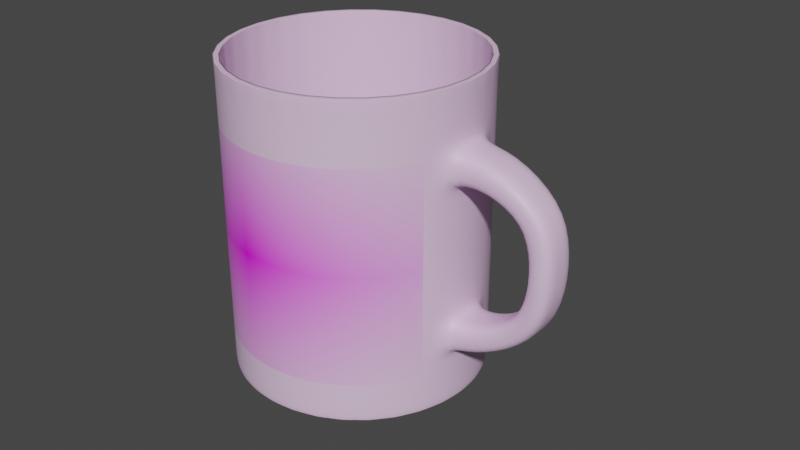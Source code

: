 # Source: KubekZeZdjeciem.blend  (saved by Blender 3.2.14; exported with 4.5.12 LTS)
import bpy
from mathutils import Matrix  # noqa: F401  (used for matrix-valued properties, if any)

bpy.ops.wm.read_factory_settings(use_empty=True)
scene = bpy.context.scene
scene.name = 'Scene'

# ---- collections
col_collection = bpy.data.collections.new('Collection'); scene.collection.children.link(col_collection)

# ---- images (referenced by path relative to the original .blend; pixels are not part of the script)
import os
ASSET_DIR = os.environ.get("B2B_ASSET_DIR", "")  # directory of the original .blend (textures are referenced by path, not embedded)
HERE = os.path.dirname(os.path.abspath(__file__))  # packed textures are extracted next to this script under _unpacked/

def load_image(name, relpath, width, height, colorspace="sRGB"):
    """Load a texture the original file referenced (path relative to the .blend, or extracted next to this script)."""
    p = next((c for c in (os.path.join(HERE, relpath), os.path.join(ASSET_DIR, relpath)) if relpath and os.path.exists(c)), "")
    if p:
        img = bpy.data.images.load(p, check_existing=True)
        img.name = name
    else:  # same state as the original file: an image datablock whose file is absent (Cycles renders it pink)
        img = bpy.data.images.new(name, width, height)
        img.source = "FILE"
        img.filepath = "//" + (relpath or name)
    img.colorspace_settings.name = colorspace
    return img
img_20190830_190417_jpg_001 = load_image('20190830_190417.jpg.001', '20190830_190417.jpg', 1024, 1024, 'sRGB')

# ---- materials (node trees are filled in below, after node groups)
mat_material_001 = bpy.data.materials.new('Material.001')
mat_material_001.use_transparent_shadow = False
mat_material_002 = bpy.data.materials.new('Material.002')
mat_material_002.use_transparent_shadow = False

# ---- material node trees
mat_material_001.use_nodes = True; mat_material_001.node_tree.nodes.clear()
_N = mat_material_001.node_tree.nodes; _L = mat_material_001.node_tree.links
n0 = _N.new('ShaderNodeOutputMaterial'); n0.name = 'Material Output'; n0.location = (894, 376)
n1 = _N.new('ShaderNodeBsdfPrincipled'); n1.name = 'Principled BSDF.001'; n1.location = (272, 188)
n1.distribution = 'GGX'
n1.subsurface_method = 'RANDOM_WALK_SKIN'
n1.inputs[3].default_value = 1.45
n1.inputs[27].default_value = (0.0, 0.0, 0.0, 1.0)
n1.inputs[28].default_value = 1.0
n2 = _N.new('ShaderNodeBsdfPrincipled'); n2.name = 'Principled BSDF'; n2.location = (-45, 348)
n2.distribution = 'GGX'
n2.subsurface_method = 'RANDOM_WALK_SKIN'
n2.inputs[3].default_value = 1.45
n2.inputs[27].default_value = (0.0, 0.0, 0.0, 1.0)
n2.inputs[28].default_value = 1.0
n3 = _N.new('ShaderNodeTexImage'); n3.name = 'Image Texture'; n3.location = (-444, 514)
n3.image = img_20190830_190417_jpg_001
n3.extension = 'CLIP'
n4 = _N.new('ShaderNodeMixShader'); n4.name = 'Mix Shader'; n4.location = (548, 326)
_L.new(n4.outputs[0], n0.inputs[0])
_L.new(n3.outputs[0], n2.inputs[0])
_L.new(n2.outputs[0], n4.inputs[2])
_L.new(n1.outputs[0], n4.inputs[1])
_L.new(n3.outputs[1], n4.inputs[0])
n0.is_active_output = True
mat_material_002.use_nodes = True; mat_material_002.node_tree.nodes.clear()
_N = mat_material_002.node_tree.nodes; _L = mat_material_002.node_tree.links
n0 = _N.new('ShaderNodeBsdfPrincipled'); n0.name = 'Principled BSDF'; n0.location = (10, 300)
n0.distribution = 'GGX'
n0.subsurface_method = 'RANDOM_WALK_SKIN'
n0.inputs[0].default_value = (0.8, 0.03656, 0.07493, 1.0)
n0.inputs[3].default_value = 1.45
n0.inputs[27].default_value = (0.0, 0.0, 0.0, 1.0)
n0.inputs[28].default_value = 1.0
n1 = _N.new('ShaderNodeOutputMaterial'); n1.name = 'Material Output'; n1.location = (300, 300)
_L.new(n0.outputs[0], n1.inputs[0])
n1.is_active_output = True

# ---- world
world_world = bpy.data.worlds.new('World'); scene.world = world_world
world_world.use_nodes = True; world_world.node_tree.nodes.clear()
_N = world_world.node_tree.nodes; _L = world_world.node_tree.links
n0 = _N.new('ShaderNodeOutputWorld'); n0.name = 'World Output'; n0.location = (300, 300)
n1 = _N.new('ShaderNodeBackground'); n1.name = 'Background'; n1.location = (10, 300)
n1.inputs[0].default_value = (0.05088, 0.05088, 0.05088, 1.0)
_L.new(n1.outputs[0], n0.inputs[0])
n0.is_active_output = True
world_world.color = (0.05088, 0.05088, 0.05088)
world_world.use_sun_shadow = False
world_world.sun_shadow_jitter_overblur = 0.0

# ---- meshes
me_circle = bpy.data.meshes.new('Circle')
me_circle.from_pydata([(0.0, 1.0, 0.0), (-0.1951, 0.9808, 0.0), (-0.3827, 0.9239, 0.0), (-0.5556, 0.8315, 0.0), (-0.7071, 0.7071, 0.0), (-0.8315, 0.5556, 0.0), (-0.9239, 0.3827, 0.0), (-0.9808, 0.1951, 0.0), (-1.0, -4.371e-08, 0.0), (-0.9808, -0.1951, 0.0), (-0.9239, -0.3827, 0.0), (-0.8315, -0.5556, 0.0), (-0.7071, -0.7071, 0.0), (-0.5556, -0.8315, 0.0), (-0.3827, -0.9239, 0.0), (-0.1951, -0.9808, 0.0), (8.742e-08, -1.0, 0.0), (0.1951, -0.9808, 0.0), (0.3827, -0.9239, 0.0), (0.5556, -0.8315, 0.0), (0.7071, -0.7071, 0.0), (0.8315, -0.5556, 0.0), (0.9239, -0.3827, 0.0), (0.9808, -0.1951, 0.0), (1.0, 1.192e-08, 0.0), (0.9808, 0.1951, 0.0), (0.9239, 0.3827, 0.0), (0.8315, 0.5556, 0.0), (0.7071, 0.7071, 0.0), (0.5556, 0.8315, 0.0), (0.3827, 0.9239, 0.0), (0.1951, 0.9808, 0.0), (0.0, 1.0, 0.1), (-0.1951, 0.9808, 0.1), (-0.3827, 0.9239, 0.1), (-0.5556, 0.8315, 0.1), (-0.7071, 0.7071, 0.1), (-0.8315, 0.5556, 0.1), (-0.9239, 0.3827, 0.1), (-0.9808, 0.1951, 0.1), (-1.0, -4.371e-08, 0.1), (-0.9808, -0.1951, 0.1), (-0.9239, -0.3827, 0.1), (-0.8315, -0.5556, 0.1), (-0.7071, -0.7071, 0.1), (-0.5556, -0.8315, 0.1), (-0.3827, -0.9239, 0.1), (-0.1951, -0.9808, 0.1), (8.742e-08, -1.0, 0.1), (0.1951, -0.9808, 0.1), (0.3827, -0.9239, 0.1), (0.5556, -0.8315, 0.1), (0.7071, -0.7071, 0.1), (0.8315, -0.5556, 0.1), (0.9239, -0.3827, 0.1), (0.9808, -0.1951, 0.1), (1.0, 1.192e-08, 0.1), (0.9808, 0.1951, 0.1), (0.9239, 0.3827, 0.1), (0.8315, 0.5556, 0.1), (0.7071, 0.7071, 0.1), (0.5556, 0.8315, 0.1), (0.3827, 0.9239, 0.1), (0.1951, 0.9808, 0.1), (-0.9808, 0.1951, 0.08189), (-1.0, -4.371e-08, 0.08189), (0.8315, -0.5556, 0.08189), (0.9239, -0.3827, 0.08189), (-0.9808, -0.1951, 0.08189), (0.9808, -0.1951, 0.08189), (-0.9239, -0.3827, 0.08189), (1.0, 1.192e-08, 0.08189), (-0.8315, -0.5556, 0.08189), (0.9808, 0.1951, 0.08189), (-0.7071, -0.7071, 0.08189), (0.9239, 0.3827, 0.08189), (-0.5556, -0.8315, 0.08189), (0.8315, 0.5556, 0.08189), (-0.3827, -0.9239, 0.08189), (0.0, 1.0, 0.08189), (-0.1951, 0.9808, 0.08189), (0.7071, 0.7071, 0.08189), (-0.1951, -0.9808, 0.08189), (-0.3827, 0.9239, 0.08189), (0.5556, 0.8315, 0.08189), (8.742e-08, -1.0, 0.08189), (-0.5556, 0.8315, 0.08189), (0.3827, 0.9239, 0.08189), (0.1951, -0.9808, 0.08189), (-0.7071, 0.7071, 0.08189), (0.1951, 0.9808, 0.08189), (0.3827, -0.9239, 0.08189), (-0.8315, 0.5556, 0.08189), (0.5556, -0.8315, 0.08189), (-0.9239, 0.3827, 0.08189), (0.7071, -0.7071, 0.08189), (-1.0, -4.371e-08, 0.07219), (0.9239, -0.3827, 0.07219), (-0.9808, -0.1951, 0.07219), (0.9808, -0.1951, 0.07219), (-0.9239, -0.3827, 0.07219), (1.0, 1.192e-08, 0.07219), (-0.8315, -0.5556, 0.07219), (0.9808, 0.1951, 0.07219), (-0.7071, -0.7071, 0.07219), (0.9239, 0.3827, 0.07219), (-0.5556, -0.8315, 0.07219), (0.8315, 0.5556, 0.07219), (-0.3827, -0.9239, 0.07219), (-0.1951, 0.9808, 0.07219), (0.7071, 0.7071, 0.07219), (-0.1951, -0.9808, 0.07219), (-0.3827, 0.9239, 0.07219), (0.5556, 0.8315, 0.07219), (8.742e-08, -1.0, 0.07219), (-0.5556, 0.8315, 0.07219), (0.3827, 0.9239, 0.07219), (0.1951, -0.9808, 0.07219), (-0.7071, 0.7071, 0.07219), (0.1951, 0.9808, 0.07219), (0.3827, -0.9239, 0.07219), (-0.8315, 0.5556, 0.07219), (0.5556, -0.8315, 0.07219), (-0.9239, 0.3827, 0.07219), (0.7071, -0.7071, 0.07219), (-0.9808, 0.1951, 0.07219), (0.8315, -0.5556, 0.07219), (0.0, 1.0, 0.07219), (-1.0, -4.371e-08, 0.02963), (0.9239, -0.3827, 0.02963), (-0.9808, -0.1951, 0.02963), (0.9808, -0.1951, 0.02963), (-0.9239, -0.3827, 0.02963), (1.0, 1.192e-08, 0.02963), (-0.8315, -0.5556, 0.02963), (0.9808, 0.1951, 0.02963), (-0.7071, -0.7071, 0.02963), (0.9239, 0.3827, 0.02963), (-0.5556, -0.8315, 0.02963), (0.8315, 0.5556, 0.02963), (-0.3827, -0.9239, 0.02963), (-0.1951, 0.9808, 0.02963), (0.7071, 0.7071, 0.02963), (-0.1951, -0.9808, 0.02963), (-0.3827, 0.9239, 0.02963), (0.5556, 0.8315, 0.02963), (8.742e-08, -1.0, 0.02963), (-0.5556, 0.8315, 0.02963), (0.3827, 0.9239, 0.02963), (0.1951, -0.9808, 0.02963), (-0.7071, 0.7071, 0.02963), (0.1951, 0.9808, 0.02963), (0.3827, -0.9239, 0.02963), (-0.8315, 0.5556, 0.02963), (0.5556, -0.8315, 0.02963), (-0.9239, 0.3827, 0.02963), (0.7071, -0.7071, 0.02963), (-0.9808, 0.1951, 0.02963), (0.8315, -0.5556, 0.02963), (0.0, 1.0, 0.02963), (-1.0, -4.371e-08, 0.01966), (0.9239, -0.3827, 0.01966), (-0.9808, -0.1951, 0.01966), (0.9808, -0.1951, 0.01966), (-0.9239, -0.3827, 0.01966), (1.0, 1.192e-08, 0.01966), (-0.8315, -0.5556, 0.01966), (0.9808, 0.1951, 0.01966), (-0.7071, -0.7071, 0.01966), (0.9239, 0.3827, 0.01966), (-0.5556, -0.8315, 0.01966), (0.8315, 0.5556, 0.01966), (-0.3827, -0.9239, 0.01966), (-0.1951, 0.9808, 0.01966), (0.7071, 0.7071, 0.01966), (-0.1951, -0.9808, 0.01966), (-0.3827, 0.9239, 0.01966), (0.5556, 0.8315, 0.01966), (8.742e-08, -1.0, 0.01966), (-0.5556, 0.8315, 0.01966), (0.3827, 0.9239, 0.01966), (0.1951, -0.9808, 0.01966), (-0.7071, 0.7071, 0.01966), (0.1951, 0.9808, 0.01966), (0.3827, -0.9239, 0.01966), (-0.8315, 0.5556, 0.01966), (0.5556, -0.8315, 0.01966), (-0.9239, 0.3827, 0.01966), (0.7071, -0.7071, 0.01966), (-0.9808, 0.1951, 0.01966), (0.8315, -0.5556, 0.01966), (0.0, 1.0, 0.01966), (1.291, 1.192e-08, 0.08189), (1.271, 0.1951, 0.08189), (1.271, -0.1951, 0.08189), (1.271, -0.1951, 0.07219), (1.291, 1.192e-08, 0.07219), (1.271, 0.1951, 0.07219), (1.691, 4.708e-08, 0.07178), (1.68, 0.1671, 0.07227), (1.68, -0.1671, 0.07227), (1.525, -0.1671, 0.06672), (1.536, 3.782e-08, 0.06623), (1.525, 0.1671, 0.06672), (1.791, 7.227e-08, 0.05867), (1.786, 0.1671, 0.05928), (1.786, -0.1671, 0.05928), (1.591, -0.1671, 0.05638), (1.597, 5.412e-08, 0.05576), (1.591, 0.1671, 0.05638), (1.758, 9.447e-08, 0.04057), (1.765, 0.1671, 0.04116), (1.765, -0.1671, 0.04116), (1.58, -0.1671, 0.04486), (1.572, 5.415e-08, 0.04427), (1.58, 0.1671, 0.04486), (1.571, 1.15e-07, 0.02845), (1.585, 0.1671, 0.02879), (1.585, -0.1671, 0.02879), (1.48, -0.1671, 0.03595), (1.466, 6.303e-08, 0.03562), (1.48, 0.1671, 0.03595), (1.178, 1.003e-07, 0.02028), (1.197, 0.1951, 0.02023), (1.197, -0.1951, 0.02023), (1.211, -0.1951, 0.02991), (1.192, 3.522e-08, 0.02996), (1.211, 0.1951, 0.02991), (-0.9808, 0.1951, 0.06803), (0.8315, -0.5556, 0.06803), (0.0, 1.0, 0.06803), (-1.0, -4.371e-08, 0.06803), (0.9239, -0.3827, 0.06803), (-0.9808, -0.1951, 0.06803), (0.9808, -0.1951, 0.06803), (-0.9239, -0.3827, 0.06803), (1.0, 1.192e-08, 0.06803), (-0.8315, -0.5556, 0.06803), (0.9808, 0.1951, 0.06803), (-0.7071, -0.7071, 0.06803), (0.9239, 0.3827, 0.06803), (-0.5556, -0.8315, 0.06803), (0.8315, 0.5556, 0.06803), (-0.3827, -0.9239, 0.06803), (-0.1951, 0.9808, 0.06803), (0.7071, 0.7071, 0.06803), (-0.1951, -0.9808, 0.06803), (-0.3827, 0.9239, 0.06803), (0.5556, 0.8315, 0.06803), (8.742e-08, -1.0, 0.06803), (-0.5556, 0.8315, 0.06803), (0.3827, 0.9239, 0.06803), (0.1951, -0.9808, 0.06803), (-0.7071, 0.7071, 0.06803), (0.1951, 0.9808, 0.06803), (0.3827, -0.9239, 0.06803), (-0.8315, 0.5556, 0.06803), (0.5556, -0.8315, 0.06803), (-0.9239, 0.3827, 0.06803), (0.7071, -0.7071, 0.06803), (-1.0, -4.371e-08, 0.00137), (0.9239, -0.3827, 0.00137), (-0.9808, -0.1951, 0.00137), (0.9808, -0.1951, 0.00137), (-0.9239, -0.3827, 0.00137), (1.0, 1.192e-08, 0.00137), (-0.8315, -0.5556, 0.00137), (0.9808, 0.1951, 0.00137), (-0.7071, -0.7071, 0.00137), (0.9239, 0.3827, 0.00137), (-0.5556, -0.8315, 0.00137), (0.8315, 0.5556, 0.00137), (-0.3827, -0.9239, 0.00137), (-0.1951, 0.9808, 0.00137), (0.7071, 0.7071, 0.00137), (-0.1951, -0.9808, 0.00137), (-0.3827, 0.9239, 0.00137), (0.5556, 0.8315, 0.00137), (8.742e-08, -1.0, 0.00137), (-0.5556, 0.8315, 0.00137), (0.3827, 0.9239, 0.00137), (0.1951, -0.9808, 0.00137), (-0.7071, 0.7071, 0.00137), (0.1951, 0.9808, 0.00137), (0.3827, -0.9239, 0.00137), (-0.8315, 0.5556, 0.00137), (0.5556, -0.8315, 0.00137), (-0.9239, 0.3827, 0.00137), (0.7071, -0.7071, 0.00137), (-0.9808, 0.1951, 0.00137), (0.8315, -0.5556, 0.00137), (0.0, 1.0, 0.00137), (-0.9808, 0.1951, 0.01564), (0.8315, -0.5556, 0.01564), (0.0, 1.0, 0.01564), (-1.0, -4.371e-08, 0.01564), (0.9239, -0.3827, 0.01564), (-0.9808, -0.1951, 0.01564), (0.9808, -0.1951, 0.01564), (-0.9239, -0.3827, 0.01564), (1.0, 1.192e-08, 0.01564), (-0.8315, -0.5556, 0.01564), (0.9808, 0.1951, 0.01564), (-0.7071, -0.7071, 0.01564), (0.9239, 0.3827, 0.01564), (-0.5556, -0.8315, 0.01564), (0.8315, 0.5556, 0.01564), (-0.3827, -0.9239, 0.01564), (-0.1951, 0.9808, 0.01564), (0.7071, 0.7071, 0.01564), (-0.1951, -0.9808, 0.01564), (-0.3827, 0.9239, 0.01564), (0.5556, 0.8315, 0.01564), (8.742e-08, -1.0, 0.01564), (-0.5556, 0.8315, 0.01564), (0.3827, 0.9239, 0.01564), (0.1951, -0.9808, 0.01564), (-0.7071, 0.7071, 0.01564), (0.1951, 0.9808, 0.01564), (0.3827, -0.9239, 0.01564), (-0.8315, 0.5556, 0.01564), (0.5556, -0.8315, 0.01564), (-0.9239, 0.3827, 0.01564), (0.7071, -0.7071, 0.01564), (-1.0, -4.371e-08, 0.03304), (0.9239, -0.3827, 0.03304), (-0.9808, -0.1951, 0.03304), (0.9808, -0.1951, 0.03304), (-0.9239, -0.3827, 0.03304), (1.0, 1.192e-08, 0.03304), (-0.8315, -0.5556, 0.03304), (0.9808, 0.1951, 0.03304), (-0.7071, -0.7071, 0.03304), (0.9239, 0.3827, 0.03304), (-0.5556, -0.8315, 0.03304), (0.8315, 0.5556, 0.03304), (-0.3827, -0.9239, 0.03304), (-0.1951, 0.9808, 0.03304), (0.7071, 0.7071, 0.03304), (-0.1951, -0.9808, 0.03304), (-0.3827, 0.9239, 0.03304), (0.5556, 0.8315, 0.03304), (8.742e-08, -1.0, 0.03304), (-0.5556, 0.8315, 0.03304), (0.3827, 0.9239, 0.03304), (0.1951, -0.9808, 0.03304), (-0.7071, 0.7071, 0.03304), (0.1951, 0.9808, 0.03304), (0.3827, -0.9239, 0.03304), (-0.8315, 0.5556, 0.03304), (0.5556, -0.8315, 0.03304), (-0.9239, 0.3827, 0.03304), (0.7071, -0.7071, 0.03304), (-0.9808, 0.1951, 0.03304), (0.8315, -0.5556, 0.03304), (0.0, 1.0, 0.03304), (-0.9808, 0.1951, 0.08651), (0.8315, -0.5556, 0.08651), (0.0, 1.0, 0.08651), (-1.0, -4.371e-08, 0.08651), (0.9239, -0.3827, 0.08651), (-0.9808, -0.1951, 0.08651), (0.9808, -0.1951, 0.08651), (-0.9239, -0.3827, 0.08651), (1.0, 1.192e-08, 0.08651), (-0.8315, -0.5556, 0.08651), (0.9808, 0.1951, 0.08651), (-0.7071, -0.7071, 0.08651), (0.9239, 0.3827, 0.08651), (-0.5556, -0.8315, 0.08651), (0.8315, 0.5556, 0.08651), (-0.3827, -0.9239, 0.08651), (-0.1951, 0.9808, 0.08651), (0.7071, 0.7071, 0.08651), (-0.1951, -0.9808, 0.08651), (-0.3827, 0.9239, 0.08651), (0.5556, 0.8315, 0.08651), (8.742e-08, -1.0, 0.08651), (-0.5556, 0.8315, 0.08651), (0.3827, 0.9239, 0.08651), (0.1951, -0.9808, 0.08651), (-0.7071, 0.7071, 0.08651), (0.1951, 0.9808, 0.08651), (0.3827, -0.9239, 0.08651), (-0.8315, 0.5556, 0.08651), (0.5556, -0.8315, 0.08651), (-0.9239, 0.3827, 0.08651), (0.7071, -0.7071, 0.08651), (5.222e-10, 0.9537, 0.1), (-0.1861, 0.9354, 0.1), (-0.365, 0.8811, 0.1), (-0.5298, 0.793, 0.1), (-0.6744, 0.6744, 0.1), (-0.793, 0.5298, 0.1), (-0.8811, 0.365, 0.1), (-0.9354, 0.1861, 0.1), (-0.9537, -4.371e-08, 0.1), (-0.9354, -0.1861, 0.1), (-0.8811, -0.365, 0.1), (-0.793, -0.5298, 0.1), (-0.6744, -0.6744, 0.1), (-0.5298, -0.793, 0.1), (-0.365, -0.8811, 0.1), (-0.1861, -0.9354, 0.1), (8.39e-08, -0.9537, 0.1), (0.1861, -0.9354, 0.1), (0.365, -0.8811, 0.1), (0.5298, -0.793, 0.1), (0.6744, -0.6744, 0.1), (0.793, -0.5298, 0.1), (0.8811, -0.365, 0.1), (0.9354, -0.1861, 0.1), (0.9537, 9.351e-09, 0.1), (0.9354, 0.1861, 0.1), (0.8811, 0.365, 0.1), (0.793, 0.5298, 0.1), (0.6744, 0.6744, 0.1), (0.5298, 0.793, 0.1), (0.365, 0.8811, 0.1), (0.1861, 0.9354, 0.1), (5.222e-10, 0.9537, 0.09805), (-0.1861, 0.9354, 0.09805), (-0.365, 0.8811, 0.09805), (-0.5298, 0.793, 0.09805), (-0.6744, 0.6744, 0.09805), (-0.793, 0.5298, 0.09805), (-0.8811, 0.365, 0.09805), (-0.9354, 0.1861, 0.09805), (-0.9537, -4.371e-08, 0.09805), (-0.9354, -0.1861, 0.09805), (-0.8811, -0.365, 0.09805), (-0.793, -0.5298, 0.09805), (-0.6744, -0.6744, 0.09805), (-0.5298, -0.793, 0.09805), (-0.365, -0.8811, 0.09805), (-0.1861, -0.9354, 0.09805), (8.39e-08, -0.9537, 0.09805), (0.1861, -0.9354, 0.09805), (0.365, -0.8811, 0.09805), (0.5298, -0.793, 0.09805), (0.6744, -0.6744, 0.09805), (0.793, -0.5298, 0.09805), (0.8811, -0.365, 0.09805), (0.9354, -0.1861, 0.09805), (0.9537, 9.351e-09, 0.09805), (0.9354, 0.1861, 0.09805), (0.8811, 0.365, 0.09805), (0.793, 0.5298, 0.09805), (0.6744, 0.6744, 0.09805), (0.5298, 0.793, 0.09805), (0.365, 0.8811, 0.09805), (0.1861, 0.9354, 0.09805), (5.222e-10, 0.9537, 0.003935), (-0.1861, 0.9354, 0.003935), (-0.365, 0.8811, 0.003935), (-0.5298, 0.793, 0.003935), (-0.6744, 0.6744, 0.003935), (-0.793, 0.5298, 0.003935), (-0.8811, 0.365, 0.003935), (-0.9354, 0.1861, 0.003935), (-0.9537, -4.371e-08, 0.003935), (-0.9354, -0.1861, 0.003935), (-0.8811, -0.365, 0.003935), (-0.793, -0.5298, 0.003935), (-0.6744, -0.6744, 0.003935), (-0.5298, -0.793, 0.003935), (-0.365, -0.8811, 0.003935), (-0.1861, -0.9354, 0.003935), (8.39e-08, -0.9537, 0.003935), (0.1861, -0.9354, 0.003935), (0.365, -0.8811, 0.003935), (0.5298, -0.793, 0.003935), (0.6744, -0.6744, 0.003935), (0.793, -0.5298, 0.003935), (0.8811, -0.365, 0.003935), (0.9354, -0.1861, 0.003935), (0.9537, 9.351e-09, 0.003935), (0.9354, 0.1861, 0.003935), (0.8811, 0.365, 0.003935), (0.793, 0.5298, 0.003935), (0.6744, 0.6744, 0.003935), (0.5298, 0.793, 0.003935), (0.365, 0.8811, 0.003935), (0.1861, 0.9354, 0.003935), (-1.139e-10, 0.929, 0.003935), (-0.1812, 0.9111, 0.003935), (-0.3555, 0.8583, 0.003935), (-0.5161, 0.7724, 0.003935), (-0.6569, 0.6569, 0.003935), (-0.7724, 0.5161, 0.003935), (-0.8583, 0.3555, 0.003935), (-0.9111, 0.1812, 0.003935), (-0.929, -4.212e-08, 0.003935), (-0.9111, -0.1812, 0.003935), (-0.8583, -0.3555, 0.003935), (-0.7724, -0.5161, 0.003935), (-0.6569, -0.6569, 0.003935), (-0.5161, -0.7724, 0.003935), (-0.3555, -0.8583, 0.003935), (-0.1812, -0.9111, 0.003935), (8.11e-08, -0.929, 0.003935), (0.1812, -0.9111, 0.003935), (0.3555, -0.8583, 0.003935), (0.5161, -0.7724, 0.003935), (0.6569, -0.6569, 0.003935), (0.7724, -0.5161, 0.003935), (0.8583, -0.3555, 0.003935), (0.9111, -0.1812, 0.003935), (0.929, 9.561e-09, 0.003935), (0.9111, 0.1812, 0.003935), (0.8583, 0.3555, 0.003935), (0.7724, 0.5161, 0.003935), (0.6569, 0.6569, 0.003935), (0.5161, 0.7724, 0.003935), (0.3555, 0.8583, 0.003935), (0.1812, 0.9111, 0.003935), (-1.684e-08, 0.1025, 0.003935), (-0.02001, 0.1006, 0.003935), (-0.03924, 0.09474, 0.003935), (-0.05697, 0.08526, 0.003935), (-0.07251, 0.07251, 0.003935), (-0.08526, 0.05697, 0.003935), (-0.09474, 0.03924, 0.003935), (-0.1006, 0.02001, 0.003935), (-0.1025, -1.76e-08, 0.003935), (-0.1006, -0.02001, 0.003935), (-0.09474, -0.03924, 0.003935), (-0.08526, -0.05697, 0.003935), (-0.07251, -0.07251, 0.003935), (-0.05697, -0.08526, 0.003935), (-0.03924, -0.09474, 0.003935), (-0.02001, -0.1006, 0.003935), (-7.877e-09, -0.1025, 0.003935), (0.02001, -0.1006, 0.003935), (0.03924, -0.09474, 0.003935), (0.05697, -0.08526, 0.003935), (0.07251, -0.07251, 0.003935), (0.08526, -0.05697, 0.003935), (0.09474, -0.03924, 0.003935), (0.1006, -0.02001, 0.003935), (0.1025, -1.189e-08, 0.003935), (0.1006, 0.02001, 0.003935), (0.09474, 0.03924, 0.003935), (0.08526, 0.05697, 0.003935), (0.07251, 0.07251, 0.003935), (0.05697, 0.08526, 0.003935), (0.03924, 0.09474, 0.003935), (0.02001, 0.1006, 0.003935)], [], [(359, 356, 39, 40), (360, 357, 53, 54), (361, 359, 40, 41), (362, 360, 54, 55), (363, 361, 41, 42), (364, 362, 55, 56), (365, 363, 42, 43), (366, 364, 56, 57), (367, 365, 43, 44), (368, 366, 57, 58), (369, 367, 44, 45), (370, 368, 58, 59), (371, 369, 45, 46), (372, 358, 32, 33), (373, 370, 59, 60), (374, 371, 46, 47), (375, 372, 33, 34), (376, 373, 60, 61), (377, 374, 47, 48), (378, 375, 34, 35), (379, 376, 61, 62), (380, 377, 48, 49), (381, 378, 35, 36), (382, 379, 62, 63), (383, 380, 49, 50), (384, 381, 36, 37), (358, 382, 63, 32), (385, 383, 50, 51), (386, 384, 37, 38), (387, 385, 51, 52), (356, 386, 38, 39), (357, 387, 52, 53), (1, 2, 3, 4, 5, 6, 7, 8, 9, 10, 11, 12, 13, 14, 15, 16, 17, 18, 19, 20, 21, 22, 23, 24, 25, 26, 27, 28, 29, 30, 31, 0), (126, 124, 95, 66), (125, 123, 94, 64), (124, 122, 93, 95), (123, 121, 92, 94), (122, 120, 91, 93), (127, 119, 90, 79), (121, 118, 89, 92), (120, 117, 88, 91), (119, 116, 87, 90), (118, 115, 86, 89), (117, 114, 85, 88), (116, 113, 84, 87), (115, 112, 83, 86), (114, 111, 82, 85), (113, 110, 81, 84), (112, 109, 80, 83), (111, 108, 78, 82), (110, 107, 77, 81), (109, 127, 79, 80), (108, 106, 76, 78), (107, 105, 75, 77), (106, 104, 74, 76), (105, 103, 73, 75), (104, 102, 72, 74), (101, 99, 195, 196), (102, 100, 70, 72), (103, 101, 196, 197), (100, 98, 68, 70), (99, 97, 67, 69), (98, 96, 65, 68), (97, 126, 66, 67), (96, 125, 64, 65), (231, 228, 125, 96), (232, 229, 126, 97), (233, 231, 96, 98), (234, 232, 97, 99), (235, 233, 98, 100), (236, 234, 99, 101), (237, 235, 100, 102), (238, 236, 101, 103), (239, 237, 102, 104), (240, 238, 103, 105), (241, 239, 104, 106), (242, 240, 105, 107), (243, 241, 106, 108), (244, 230, 127, 109), (245, 242, 107, 110), (246, 243, 108, 111), (247, 244, 109, 112), (248, 245, 110, 113), (249, 246, 111, 114), (250, 247, 112, 115), (251, 248, 113, 116), (252, 249, 114, 117), (253, 250, 115, 118), (254, 251, 116, 119), (255, 252, 117, 120), (256, 253, 118, 121), (230, 254, 119, 127), (257, 255, 120, 122), (258, 256, 121, 123), (259, 257, 122, 124), (228, 258, 123, 125), (229, 259, 124, 126), (190, 188, 156, 158), (189, 187, 155, 157), (188, 186, 154, 156), (187, 185, 153, 155), (186, 184, 152, 154), (191, 183, 151, 159), (185, 182, 150, 153), (184, 181, 149, 152), (183, 180, 148, 151), (182, 179, 147, 150), (181, 178, 146, 149), (180, 177, 145, 148), (179, 176, 144, 147), (178, 175, 143, 146), (177, 174, 142, 145), (176, 173, 141, 144), (175, 172, 140, 143), (174, 171, 139, 142), (173, 191, 159, 141), (172, 170, 138, 140), (171, 169, 137, 139), (170, 168, 136, 138), (169, 167, 135, 137), (168, 166, 134, 136), (222, 223, 167, 165), (166, 164, 132, 134), (224, 222, 165, 163), (164, 162, 130, 132), (163, 161, 129, 131), (162, 160, 128, 130), (161, 190, 158, 129), (160, 189, 157, 128), (295, 292, 189, 160), (296, 293, 190, 161), (297, 295, 160, 162), (298, 296, 161, 163), (299, 297, 162, 164), (300, 298, 163, 165), (301, 299, 164, 166), (302, 300, 165, 167), (303, 301, 166, 168), (304, 302, 167, 169), (305, 303, 168, 170), (306, 304, 169, 171), (307, 305, 170, 172), (308, 294, 191, 173), (309, 306, 171, 174), (310, 307, 172, 175), (311, 308, 173, 176), (312, 309, 174, 177), (313, 310, 175, 178), (314, 311, 176, 179), (315, 312, 177, 180), (316, 313, 178, 181), (317, 314, 179, 182), (318, 315, 180, 183), (319, 316, 181, 184), (320, 317, 182, 185), (294, 318, 183, 191), (321, 319, 184, 186), (322, 320, 185, 187), (323, 321, 186, 188), (292, 322, 187, 189), (293, 323, 188, 190), (194, 192, 198, 200), (196, 195, 201, 202), (73, 103, 197, 193), (69, 71, 192, 194), (71, 73, 193, 192), (99, 69, 194, 195), (201, 200, 206, 207), (199, 203, 209, 205), (197, 196, 202, 203), (193, 197, 203, 199), (195, 194, 200, 201), (192, 193, 199, 198), (209, 208, 214, 215), (206, 204, 210, 212), (198, 199, 205, 204), (202, 201, 207, 208), (200, 198, 204, 206), (203, 202, 208, 209), (210, 211, 217, 216), (213, 212, 218, 219), (205, 209, 215, 211), (207, 206, 212, 213), (204, 205, 211, 210), (208, 207, 213, 214), (221, 220, 226, 227), (218, 216, 222, 224), (214, 213, 219, 220), (212, 210, 216, 218), (215, 214, 220, 221), (211, 215, 221, 217), (225, 224, 163, 131), (226, 225, 131, 133), (217, 221, 227, 223), (219, 218, 224, 225), (216, 217, 223, 222), (220, 219, 225, 226), (227, 226, 133, 135), (223, 227, 135, 167), (354, 352, 259, 229), (353, 351, 258, 228), (352, 350, 257, 259), (351, 349, 256, 258), (350, 348, 255, 257), (355, 347, 254, 230), (349, 346, 253, 256), (348, 345, 252, 255), (347, 344, 251, 254), (346, 343, 250, 253), (345, 342, 249, 252), (344, 341, 248, 251), (343, 340, 247, 250), (342, 339, 246, 249), (341, 338, 245, 248), (340, 337, 244, 247), (339, 336, 243, 246), (338, 335, 242, 245), (337, 355, 230, 244), (336, 334, 241, 243), (335, 333, 240, 242), (334, 332, 239, 241), (333, 331, 238, 240), (332, 330, 237, 239), (331, 329, 236, 238), (330, 328, 235, 237), (329, 327, 234, 236), (328, 326, 233, 235), (327, 325, 232, 234), (326, 324, 231, 233), (325, 354, 229, 232), (324, 353, 228, 231), (21, 20, 288, 290), (7, 6, 287, 289), (20, 19, 286, 288), (6, 5, 285, 287), (19, 18, 284, 286), (0, 31, 283, 291), (5, 4, 282, 285), (18, 17, 281, 284), (31, 30, 280, 283), (4, 3, 279, 282), (17, 16, 278, 281), (30, 29, 277, 280), (3, 2, 276, 279), (16, 15, 275, 278), (29, 28, 274, 277), (2, 1, 273, 276), (15, 14, 272, 275), (28, 27, 271, 274), (1, 0, 291, 273), (14, 13, 270, 272), (27, 26, 269, 271), (13, 12, 268, 270), (26, 25, 267, 269), (12, 11, 266, 268), (25, 24, 265, 267), (11, 10, 264, 266), (24, 23, 263, 265), (10, 9, 262, 264), (23, 22, 261, 263), (9, 8, 260, 262), (22, 21, 290, 261), (8, 7, 289, 260), (290, 288, 323, 293), (289, 287, 322, 292), (288, 286, 321, 323), (287, 285, 320, 322), (286, 284, 319, 321), (291, 283, 318, 294), (285, 282, 317, 320), (284, 281, 316, 319), (283, 280, 315, 318), (282, 279, 314, 317), (281, 278, 313, 316), (280, 277, 312, 315), (279, 276, 311, 314), (278, 275, 310, 313), (277, 274, 309, 312), (276, 273, 308, 311), (275, 272, 307, 310), (274, 271, 306, 309), (273, 291, 294, 308), (272, 270, 305, 307), (271, 269, 304, 306), (270, 268, 303, 305), (269, 267, 302, 304), (268, 266, 301, 303), (267, 265, 300, 302), (266, 264, 299, 301), (265, 263, 298, 300), (264, 262, 297, 299), (263, 261, 296, 298), (262, 260, 295, 297), (261, 290, 293, 296), (260, 289, 292, 295), (128, 157, 353, 324), (129, 158, 354, 325), (130, 128, 324, 326), (131, 129, 325, 327), (132, 130, 326, 328), (133, 131, 327, 329), (134, 132, 328, 330), (135, 133, 329, 331), (136, 134, 330, 332), (137, 135, 331, 333), (138, 136, 332, 334), (139, 137, 333, 335), (140, 138, 334, 336), (141, 159, 355, 337), (142, 139, 335, 338), (143, 140, 336, 339), (144, 141, 337, 340), (145, 142, 338, 341), (146, 143, 339, 342), (147, 144, 340, 343), (148, 145, 341, 344), (149, 146, 342, 345), (150, 147, 343, 346), (151, 148, 344, 347), (152, 149, 345, 348), (153, 150, 346, 349), (159, 151, 347, 355), (154, 152, 348, 350), (155, 153, 349, 351), (156, 154, 350, 352), (157, 155, 351, 353), (158, 156, 352, 354), (66, 95, 387, 357), (64, 94, 386, 356), (95, 93, 385, 387), (94, 92, 384, 386), (93, 91, 383, 385), (79, 90, 382, 358), (92, 89, 381, 384), (91, 88, 380, 383), (90, 87, 379, 382), (89, 86, 378, 381), (88, 85, 377, 380), (87, 84, 376, 379), (86, 83, 375, 378), (85, 82, 374, 377), (84, 81, 373, 376), (83, 80, 372, 375), (82, 78, 371, 374), (81, 77, 370, 373), (80, 79, 358, 372), (78, 76, 369, 371), (77, 75, 368, 370), (76, 74, 367, 369), (75, 73, 366, 368), (74, 72, 365, 367), (73, 71, 364, 366), (72, 70, 363, 365), (71, 69, 362, 364), (70, 68, 361, 363), (69, 67, 360, 362), (68, 65, 359, 361), (67, 66, 357, 360), (65, 64, 356, 359), (40, 39, 395, 396), (54, 53, 409, 410), (41, 40, 396, 397), (55, 54, 410, 411), (42, 41, 397, 398), (56, 55, 411, 412), (43, 42, 398, 399), (57, 56, 412, 413), (44, 43, 399, 400), (58, 57, 413, 414), (45, 44, 400, 401), (59, 58, 414, 415), (46, 45, 401, 402), (33, 32, 388, 389), (60, 59, 415, 416), (47, 46, 402, 403), (34, 33, 389, 390), (61, 60, 416, 417), (48, 47, 403, 404), (35, 34, 390, 391), (62, 61, 417, 418), (49, 48, 404, 405), (36, 35, 391, 392), (63, 62, 418, 419), (50, 49, 405, 406), (37, 36, 392, 393), (32, 63, 419, 388), (51, 50, 406, 407), (38, 37, 393, 394), (52, 51, 407, 408), (39, 38, 394, 395), (53, 52, 408, 409), (417, 416, 448, 449), (404, 403, 435, 436), (391, 390, 422, 423), (418, 417, 449, 450), (405, 404, 436, 437), (392, 391, 423, 424), (419, 418, 450, 451), (406, 405, 437, 438), (393, 392, 424, 425), (388, 419, 451, 420), (407, 406, 438, 439), (394, 393, 425, 426), (408, 407, 439, 440), (395, 394, 426, 427), (409, 408, 440, 441), (396, 395, 427, 428), (410, 409, 441, 442), (397, 396, 428, 429), (411, 410, 442, 443), (398, 397, 429, 430), (412, 411, 443, 444), (399, 398, 430, 431), (413, 412, 444, 445), (400, 399, 431, 432), (414, 413, 445, 446), (401, 400, 432, 433), (415, 414, 446, 447), (402, 401, 433, 434), (389, 388, 420, 421), (416, 415, 447, 448), (403, 402, 434, 435), (390, 389, 421, 422), (420, 451, 483, 452), (439, 438, 470, 471), (426, 425, 457, 458), (440, 439, 471, 472), (427, 426, 458, 459), (441, 440, 472, 473), (428, 427, 459, 460), (442, 441, 473, 474), (429, 428, 460, 461), (443, 442, 474, 475), (430, 429, 461, 462), (444, 443, 475, 476), (431, 430, 462, 463), (445, 444, 476, 477), (432, 431, 463, 464), (446, 445, 477, 478), (433, 432, 464, 465), (447, 446, 478, 479), (434, 433, 465, 466), (421, 420, 452, 453), (448, 447, 479, 480), (435, 434, 466, 467), (422, 421, 453, 454), (449, 448, 480, 481), (436, 435, 467, 468), (423, 422, 454, 455), (450, 449, 481, 482), (437, 436, 468, 469), (424, 423, 455, 456), (451, 450, 482, 483), (438, 437, 469, 470), (425, 424, 456, 457), (474, 473, 505, 506), (461, 460, 492, 493), (475, 474, 506, 507), (462, 461, 493, 494), (476, 475, 507, 508), (463, 462, 494, 495), (477, 476, 508, 509), (464, 463, 495, 496), (478, 477, 509, 510), (465, 464, 496, 497), (479, 478, 510, 511), (466, 465, 497, 498), (453, 452, 484, 485), (480, 479, 511, 512), (467, 466, 498, 499), (454, 453, 485, 486), (481, 480, 512, 513), (468, 467, 499, 500), (455, 454, 486, 487), (482, 481, 513, 514), (469, 468, 500, 501), (456, 455, 487, 488), (483, 482, 514, 515), (470, 469, 501, 502), (457, 456, 488, 489), (452, 483, 515, 484), (471, 470, 502, 503), (458, 457, 489, 490), (472, 471, 503, 504), (459, 458, 490, 491), (473, 472, 504, 505), (460, 459, 491, 492), (509, 508, 540, 541), (496, 495, 527, 528), (510, 509, 541, 542), (497, 496, 528, 529), (511, 510, 542, 543), (498, 497, 529, 530), (485, 484, 516, 517), (512, 511, 543, 544), (499, 498, 530, 531), (486, 485, 517, 518), (513, 512, 544, 545), (500, 499, 531, 532), (487, 486, 518, 519), (514, 513, 545, 546), (501, 500, 532, 533), (488, 487, 519, 520), (515, 514, 546, 547), (502, 501, 533, 534), (489, 488, 520, 521), (484, 515, 547, 516), (503, 502, 534, 535), (490, 489, 521, 522), (504, 503, 535, 536), (491, 490, 522, 523), (505, 504, 536, 537), (492, 491, 523, 524), (506, 505, 537, 538), (493, 492, 524, 525), (507, 506, 538, 539), (494, 493, 525, 526), (508, 507, 539, 540), (495, 494, 526, 527), (547, 546, 516), (536, 526, 524), (546, 545, 517), (517, 541, 521), (518, 517, 519), (546, 517, 516), (541, 536, 521), (519, 517, 521), (520, 519, 521), (517, 543, 541), (542, 541, 543), (532, 531, 530), (524, 522, 521), (524, 523, 522), (541, 540, 539), (539, 536, 541), (536, 524, 521), (538, 537, 539), (526, 525, 524), (535, 534, 532), (537, 536, 539), (527, 526, 528), (526, 532, 530), (532, 526, 535), (528, 526, 530), (530, 529, 528), (533, 532, 534), (544, 543, 545), (526, 536, 535), (543, 517, 545), (517, 518, 519, 520, 521, 522, 523, 524, 525, 526, 527, 528, 529, 530, 531, 532, 533, 534, 535, 536, 537, 538, 539, 540, 541, 542, 543, 544, 545, 546, 547, 516)])
me_circle.polygons.foreach_set('use_smooth', [1, 1, 1, 1, 1, 1, 1, 1, 1, 1, 1, 1, 1, 1, 1, 1, 1, 1, 1, 1, 1, 1, 1, 1, 1, 1, 1, 1, 1, 1, 1, 1, 1, 1, 1, 1, 1, 1, 1, 1, 1, 1, 1, 1, 1, 1, 1, 1, 1, 1, 1, 1, 1, 1, 1, 1, 1, 1, 1, 1, 1, 1, 1, 1, 1, 1, 1, 1, 1, 1, 1, 1, 1, 1, 1, 1, 1, 1, 1, 1, 1, 1, 1, 1, 1, 1, 1, 1, 1, 1, 1, 1, 1, 1, 1, 1, 1, 1, 1, 1, 1, 1, 1, 1, 1, 1, 1, 1, 1, 1, 1, 1, 1, 1, 1, 1, 1, 1, 1, 1, 1, 1, 1, 1, 1, 1, 1, 1, 1, 1, 1, 1, 1, 1, 1, 1, 1, 1, 1, 1, 1, 1, 1, 1, 1, 1, 1, 1, 1, 1, 1, 1, 1, 1, 1, 1, 1, 1, 1, 1, 1, 1, 1, 1, 1, 1, 1, 1, 1, 1, 1, 1, 1, 1, 1, 1, 1, 1, 1, 1, 1, 1, 1, 1, 1, 1, 1, 1, 1, 1, 1, 1, 1, 1, 1, 1, 1, 1, 1, 1, 1, 1, 1, 1, 1, 1, 1, 1, 1, 1, 1, 1, 1, 1, 1, 1, 1, 1, 1, 1, 1, 1, 1, 1, 1, 1, 1, 1, 1, 1, 1, 1, 1, 1, 1, 1, 1, 1, 1, 1, 1, 1, 1, 1, 1, 1, 1, 1, 1, 1, 1, 1, 1, 1, 1, 1, 1, 1, 1, 1, 1, 1, 1, 1, 1, 1, 1, 1, 1, 1, 1, 1, 1, 1, 1, 1, 1, 1, 1, 1, 1, 1, 1, 1, 1, 1, 1, 1, 1, 1, 1, 1, 1, 1, 1, 1, 1, 1, 1, 1, 1, 1, 1, 1, 1, 1, 1, 1, 1, 1, 1, 1, 1, 1, 1, 1, 1, 1, 1, 1, 1, 1, 1, 1, 1, 1, 1, 1, 1, 1, 1, 1, 1, 1, 1, 1, 1, 1, 1, 1, 1, 1, 1, 1, 1, 1, 1, 1, 1, 1, 1, 1, 1, 1, 1, 1, 1, 1, 1, 1, 1, 1, 1, 1, 1, 1, 1, 1, 1, 1, 1, 1, 1, 1, 1, 1, 1, 1, 1, 1, 1, 1, 1, 1, 1, 1, 1, 1, 1, 1, 1, 1, 1, 1, 1, 1, 1, 1, 1, 1, 1, 1, 1, 1, 1, 1, 1, 1, 1, 1, 1, 1, 1, 1, 1, 1, 1, 1, 1, 1, 1, 1, 1, 1, 1, 1, 1, 1, 1, 1, 1, 1, 1, 1, 1, 1, 1, 1, 1, 1, 1, 1, 1, 1, 1, 1, 1, 1, 1, 1, 1, 1, 1, 1, 1, 1, 1, 1, 1, 1, 1, 1, 1, 1, 1, 1, 1, 1, 1, 1, 1, 1, 1, 1, 1, 1, 1, 1, 1, 1, 1, 1, 1, 1, 1, 1, 1, 1, 1, 1, 1, 1, 1, 1, 1, 1, 1, 1, 1, 1, 1, 1, 1, 1, 1, 1, 1, 1, 1, 1, 1, 1, 1, 1, 1, 1, 1, 1, 1, 0, 0, 0, 0, 0, 0, 0, 0, 0, 0, 0, 0, 0, 0, 0, 0, 0, 0, 0, 0, 0, 0, 0, 0, 0, 0, 0, 0, 0, 0, 0])
_k = {(32, 33): 1.0, (33, 34): 1.0, (34, 35): 1.0, (35, 36): 1.0, (36, 37): 1.0, (37, 38): 1.0, (38, 39): 1.0, (39, 40): 1.0, (40, 41): 1.0, (41, 42): 1.0, (42, 43): 1.0, (43, 44): 1.0, (44, 45): 1.0, (45, 46): 1.0, (46, 47): 1.0, (47, 48): 1.0, (48, 49): 1.0, (49, 50): 1.0, (50, 51): 1.0, (51, 52): 1.0, (52, 53): 1.0, (53, 54): 1.0, (54, 55): 1.0, (55, 56): 1.0, (56, 57): 1.0, (57, 58): 1.0, (58, 59): 1.0, (59, 60): 1.0, (60, 61): 1.0, (61, 62): 1.0, (62, 63): 1.0, (32, 63): 1.0, (388, 389): 1.0, (389, 390): 1.0, (390, 391): 1.0, (391, 392): 1.0, (392, 393): 1.0, (393, 394): 1.0, (394, 395): 1.0, (395, 396): 1.0, (396, 397): 1.0, (397, 398): 1.0, (398, 399): 1.0, (399, 400): 1.0, (400, 401): 1.0, (401, 402): 1.0, (402, 403): 1.0, (403, 404): 1.0, (404, 405): 1.0, (405, 406): 1.0, (406, 407): 1.0, (407, 408): 1.0, (408, 409): 1.0, (409, 410): 1.0, (410, 411): 1.0, (411, 412): 1.0, (412, 413): 1.0, (413, 414): 1.0, (414, 415): 1.0, (415, 416): 1.0, (416, 417): 1.0, (417, 418): 1.0, (418, 419): 1.0, (388, 419): 1.0, (40, 396): 1.0, (39, 395): 1.0, (54, 410): 1.0, (53, 409): 1.0, (41, 397): 1.0, (55, 411): 1.0, (42, 398): 1.0, (56, 412): 1.0, (43, 399): 1.0, (57, 413): 1.0, (44, 400): 1.0, (58, 414): 1.0, (45, 401): 1.0, (59, 415): 1.0, (46, 402): 1.0, (33, 389): 1.0, (32, 388): 1.0, (60, 416): 1.0, (47, 403): 1.0, (34, 390): 1.0, (61, 417): 1.0, (48, 404): 1.0, (35, 391): 1.0, (62, 418): 1.0, (49, 405): 1.0, (36, 392): 1.0, (63, 419): 1.0, (50, 406): 1.0, (37, 393): 1.0, (51, 407): 1.0, (38, 394): 1.0, (52, 408): 1.0, (420, 421): 1.0, (421, 422): 1.0, (422, 423): 1.0, (423, 424): 1.0, (424, 425): 1.0, (425, 426): 1.0, (426, 427): 1.0, (427, 428): 1.0, (428, 429): 1.0, (429, 430): 1.0, (430, 431): 1.0, (431, 432): 1.0, (432, 433): 1.0, (433, 434): 1.0, (434, 435): 1.0, (435, 436): 1.0, (436, 437): 1.0, (437, 438): 1.0, (438, 439): 1.0, (439, 440): 1.0, (440, 441): 1.0, (441, 442): 1.0, (442, 443): 1.0, (443, 444): 1.0, (444, 445): 1.0, (445, 446): 1.0, (446, 447): 1.0, (447, 448): 1.0, (448, 449): 1.0, (449, 450): 1.0, (450, 451): 1.0, (420, 451): 1.0, (417, 449): 1.0, (416, 448): 1.0, (404, 436): 1.0, (403, 435): 1.0, (391, 423): 1.0, (390, 422): 1.0, (418, 450): 1.0, (405, 437): 1.0, (392, 424): 1.0, (419, 451): 1.0, (406, 438): 1.0, (393, 425): 1.0, (388, 420): 1.0, (407, 439): 1.0, (394, 426): 1.0, (408, 440): 1.0, (395, 427): 1.0, (409, 441): 1.0, (396, 428): 1.0, (410, 442): 1.0, (397, 429): 1.0, (411, 443): 1.0, (398, 430): 1.0, (412, 444): 1.0, (399, 431): 1.0, (413, 445): 1.0, (400, 432): 1.0, (414, 446): 1.0, (401, 433): 1.0, (415, 447): 1.0, (402, 434): 1.0, (389, 421): 1.0}
me_circle.attributes.new('crease_edge', 'FLOAT', 'EDGE').data.foreach_set('value', [_k.get((min(e.vertices), max(e.vertices)), 0.0) for e in me_circle.edges])
_uv = me_circle.uv_layers.new(name='UVMap')
_uv.uv.foreach_set('vector', [0.0, 0.0, 0.0, 0.0, 0.0, 0.0, 0.0, 0.0, 0.0, 0.0, 0.0, 0.0, 0.0, 0.0, 0.0, 0.0, 0.0, 0.0, 0.0, 0.0, 0.0, 0.0, 0.0, 0.0, 0.0, 0.0, 0.0, 0.0, 0.0, 0.0, 0.0, 0.0, 0.0, 0.0, 0.0, 0.0, 0.0, 0.0, 0.0, 0.0, 0.0, 0.0, 0.0, 0.0, 0.0, 0.0, 0.0, 0.0, 0.0, 0.0, 0.0, 0.0, 0.0, 0.0, 0.0, 0.0, 0.0, 0.0, 0.0, 0.0, 0.0, 0.0, 0.0, 0.0, 0.0, 0.0, 0.0, 0.0, 0.0, 0.0, 0.0, 0.0, 0.0, 0.0, 0.0, 0.0, 0.0, 0.0, 0.0, 0.0, 0.0, 0.0, 0.0, 0.0, 0.0, 0.0, 0.0, 0.0, 0.0, 0.0, 0.0, 0.0, 0.0, 0.0, 0.0, 0.0, 0.0, 0.0, 0.0, 0.0, 0.0, 0.0, 0.0, 0.0, 0.0, 0.0, 0.0, 0.0, 0.0, 0.0, 0.0, 0.0, 0.0, 0.0, 0.0, 0.0, 0.0, 0.0, 0.0, 0.0, 0.0, 0.0, 0.0, 0.0, 0.0, 0.0, 0.0, 0.0, 0.0, 0.0, 0.0, 0.0, 0.0, 0.0, 0.0, 0.0, 0.0, 0.0, 0.0, 0.0, 0.0, 0.0, 0.0, 0.0, 0.0, 0.0, 0.0, 0.0, 0.0, 0.0, 0.0, 0.0, 0.0, 0.0, 0.0, 0.0, 0.0, 0.0, 0.0, 0.0, 0.0, 0.0, 0.0, 0.0, 0.0, 0.0, 0.0, 0.0, 0.0, 0.0, 0.0, 0.0, 0.0, 0.0, 0.0, 0.0, 0.0, 0.0, 0.0, 0.0, 0.0, 0.0, 0.0, 0.0, 0.0, 0.0, 0.0, 0.0, 0.0, 0.0, 0.0, 0.0, 0.0, 0.0, 0.0, 0.0, 0.0, 0.0, 0.0, 0.0, 0.0, 0.0, 0.0, 0.0, 0.0, 0.0, 0.0, 0.0, 0.0, 0.0, 0.0, 0.0, 0.0, 0.0, 0.0, 0.0, 0.0, 0.0, 0.0, 0.0, 0.0, 0.0, 0.0, 0.0, 0.0, 0.0, 0.0, 0.0, 0.0, 0.0, 0.0, 0.0, 0.0, 0.0, 0.0, 0.0, 0.0, 0.0, 0.0, 0.0, 0.0, 0.0, 0.0, 0.0, 0.0, 0.0, 0.0, 0.0, 0.0, 0.0, 0.0, 0.0, 0.0, 0.0, 0.0, 0.0, 0.0, 0.0, 0.0, 0.0, 0.0, 0.0, 0.0, 0.0, 0.0, 0.0, 0.0, 0.0, 0.0, 0.0, 0.0, 0.0, 0.0, 0.0, 0.0, 0.0, 0.0, 0.0, 0.0, 0.0, 0.0, 0.0, 0.0, 0.0, 0.0, 0.0, 0.0, 0.0, 0.0, 0.0, 0.0, 0.0, 0.0, 0.0, 0.0, 0.0, 0.0, 0.0, 0.0, 0.0, 0.0, 0.0, 0.0, 0.0, 0.0, 0.0, 0.0, 0.0, 0.0, 0.0, 0.0, 0.0, 0.0, 0.0, 0.0, 0.0, 0.0, 0.0, 0.0, 0.0, 0.9228, 0.852, 0.8522, 0.8518, 0.8522, 0.9974, 0.9228, 0.9976, 0.0, 0.0, 0.0, 0.0, 0.0, 0.0, 0.0, 0.0, 0.8522, 0.8518, 0.7815, 0.8517, 0.7815, 0.9973, 0.8522, 0.9974, 0.0, 0.0, 0.0, 0.0, 0.0, 0.0, 0.0, 0.0, 0.7815, 0.8517, 0.7109, 0.8516, 0.7109, 0.9972, 0.7815, 0.9973, 0.0, 0.0, 0.0, 0.0, 0.0, 0.0, 0.0, 0.0, 0.0, 0.0, 0.0, 0.0, 0.0, 0.0, 0.0, 0.0, 0.7109, 0.8516, 0.6402, 0.8516, 0.6402, 0.9971, 0.7109, 0.9972, 0.0, 0.0, 0.0, 0.0, 0.0, 0.0, 0.0, 0.0, 0.0, 0.0, 0.0, 0.0, 0.0, 0.0, 0.0, 0.0, 0.6402, 0.8516, 0.5695, 0.8515, 0.5695, 0.9971, 0.6402, 0.9971, 0.0, 0.0, 0.0, 0.0, 0.0, 0.0, 0.0, 0.0, 0.0, 0.0, 0.0, 0.0, 0.0, 0.0, 0.0, 0.0, 0.5695, 0.8515, 0.4989, 0.8515, 0.4989, 0.9971, 0.5695, 0.9971, 0.0, 0.0, 0.0, 0.0, 0.0, 0.0, 0.0, 0.0, 0.0, 0.0, 0.0, 0.0, 0.0, 0.0, 0.0, 0.0, 0.4989, 0.8515, 0.4282, 0.8515, 0.4282, 0.9971, 0.4989, 0.9971, 0.0, 0.0, 0.0, 0.0, 0.0, 0.0, 0.0, 0.0, 0.0, 0.0, 0.0, 0.0, 0.0, 0.0, 0.0, 0.0, 0.4282, 0.8515, 0.3576, 0.8515, 0.3576, 0.9971, 0.4282, 0.9971, 0.0, 0.0, 0.0, 0.0, 0.0, 0.0, 0.0, 0.0, 0.3576, 0.8515, 0.2869, 0.8516, 0.2869, 0.9972, 0.3576, 0.9971, 0.0, 0.0, 0.0, 0.0, 0.0, 0.0, 0.0, 0.0, 0.2869, 0.8516, 0.2163, 0.8517, 0.2163, 0.9973, 0.2869, 0.9972, 0.0, 0.0, 0.0, 0.0, 0.0, 0.0, 0.0, 0.0, 0.2163, 0.8517, 0.1456, 0.8518, 0.1456, 0.9974, 0.2163, 0.9973, 0.0, 0.0, 0.0, 0.0, 0.0, 0.0, 0.0, 0.0, 0.1456, 0.8518, 0.07496, 0.852, 0.07496, 0.9976, 0.1456, 0.9974, 0.0, 0.0, 0.0, 0.0, 0.0, 0.0, 0.0, 0.0, 0.07496, 0.852, 0.004302, 0.8522, 0.004302, 0.9978, 0.07496, 0.9976, 0.9935, 0.8522, 0.9228, 0.852, 0.9228, 0.9976, 0.9935, 0.9978, 0.0, 0.0, 0.0, 0.0, 0.0, 0.0, 0.0, 0.0, 0.0, 0.0, 0.0, 0.0, 0.0, 0.0, 0.0, 0.0, 0.9935, 0.7896, 0.9228, 0.7894, 0.9228, 0.852, 0.9935, 0.8522, 0.07496, 0.7894, 0.004302, 0.7896, 0.004302, 0.8522, 0.07496, 0.852, 0.0, 0.0, 0.0, 0.0, 0.0, 0.0, 0.0, 0.0, 0.1456, 0.7892, 0.07496, 0.7894, 0.07496, 0.852, 0.1456, 0.8518, 0.0, 0.0, 0.0, 0.0, 0.0, 0.0, 0.0, 0.0, 0.2163, 0.7891, 0.1456, 0.7892, 0.1456, 0.8518, 0.2163, 0.8517, 0.0, 0.0, 0.0, 0.0, 0.0, 0.0, 0.0, 0.0, 0.2869, 0.789, 0.2163, 0.7891, 0.2163, 0.8517, 0.2869, 0.8516, 0.0, 0.0, 0.0, 0.0, 0.0, 0.0, 0.0, 0.0, 0.3576, 0.7889, 0.2869, 0.789, 0.2869, 0.8516, 0.3576, 0.8515, 0.0, 0.0, 0.0, 0.0, 0.0, 0.0, 0.0, 0.0, 0.4282, 0.7889, 0.3576, 0.7889, 0.3576, 0.8515, 0.4282, 0.8515, 0.0, 0.0, 0.0, 0.0, 0.0, 0.0, 0.0, 0.0, 0.0, 0.0, 0.0, 0.0, 0.0, 0.0, 0.0, 0.0, 0.4989, 0.7889, 0.4282, 0.7889, 0.4282, 0.8515, 0.4989, 0.8515, 0.0, 0.0, 0.0, 0.0, 0.0, 0.0, 0.0, 0.0, 0.0, 0.0, 0.0, 0.0, 0.0, 0.0, 0.0, 0.0, 0.5695, 0.7889, 0.4989, 0.7889, 0.4989, 0.8515, 0.5695, 0.8515, 0.0, 0.0, 0.0, 0.0, 0.0, 0.0, 0.0, 0.0, 0.0, 0.0, 0.0, 0.0, 0.0, 0.0, 0.0, 0.0, 0.6402, 0.789, 0.5695, 0.7889, 0.5695, 0.8515, 0.6402, 0.8516, 0.0, 0.0, 0.0, 0.0, 0.0, 0.0, 0.0, 0.0, 0.0, 0.0, 0.0, 0.0, 0.0, 0.0, 0.0, 0.0, 0.7109, 0.789, 0.6402, 0.789, 0.6402, 0.8516, 0.7109, 0.8516, 0.0, 0.0, 0.0, 0.0, 0.0, 0.0, 0.0, 0.0, 0.0, 0.0, 0.0, 0.0, 0.0, 0.0, 0.0, 0.0, 0.7815, 0.7891, 0.7109, 0.789, 0.7109, 0.8516, 0.7815, 0.8517, 0.0, 0.0, 0.0, 0.0, 0.0, 0.0, 0.0, 0.0, 0.8522, 0.7892, 0.7815, 0.7891, 0.7815, 0.8517, 0.8522, 0.8518, 0.0, 0.0, 0.0, 0.0, 0.0, 0.0, 0.0, 0.0, 0.9228, 0.7894, 0.8522, 0.7892, 0.8522, 0.8518, 0.9228, 0.852, 0.9228, 0.06322, 0.8522, 0.06307, 0.8522, 0.2127, 0.9228, 0.2129, 0.0, 0.0, 0.0, 0.0, 0.0, 0.0, 0.0, 0.0, 0.8522, 0.06307, 0.7815, 0.06294, 0.7815, 0.2126, 0.8522, 0.2127, 0.0, 0.0, 0.0, 0.0, 0.0, 0.0, 0.0, 0.0, 0.7815, 0.06294, 0.7109, 0.06284, 0.7109, 0.2125, 0.7815, 0.2126, 0.0, 0.0, 0.0, 0.0, 0.0, 0.0, 0.0, 0.0, 0.0, 0.0, 0.0, 0.0, 0.0, 0.0, 0.0, 0.0, 0.7109, 0.06284, 0.6402, 0.06277, 0.6402, 0.2124, 0.7109, 0.2125, 0.0, 0.0, 0.0, 0.0, 0.0, 0.0, 0.0, 0.0, 0.0, 0.0, 0.0, 0.0, 0.0, 0.0, 0.0, 0.0, 0.6402, 0.06277, 0.5695, 0.06272, 0.5695, 0.2124, 0.6402, 0.2124, 0.0, 0.0, 0.0, 0.0, 0.0, 0.0, 0.0, 0.0, 0.0, 0.0, 0.0, 0.0, 0.0, 0.0, 0.0, 0.0, 0.5695, 0.06272, 0.4989, 0.0627, 0.4989, 0.2123, 0.5695, 0.2124, 0.0, 0.0, 0.0, 0.0, 0.0, 0.0, 0.0, 0.0, 0.0, 0.0, 0.0, 0.0, 0.0, 0.0, 0.0, 0.0, 0.4989, 0.0627, 0.4282, 0.0627, 0.4282, 0.2123, 0.4989, 0.2123, 0.0, 0.0, 0.0, 0.0, 0.0, 0.0, 0.0, 0.0, 0.0, 0.0, 0.0, 0.0, 0.0, 0.0, 0.0, 0.0, 0.4282, 0.0627, 0.3576, 0.06273, 0.3576, 0.2124, 0.4282, 0.2123, 0.0, 0.0, 0.0, 0.0, 0.0, 0.0, 0.0, 0.0, 0.3576, 0.06273, 0.2869, 0.06278, 0.2869, 0.2124, 0.3576, 0.2124, 0.0, 0.0, 0.0, 0.0, 0.0, 0.0, 0.0, 0.0, 0.2869, 0.06278, 0.2163, 0.06287, 0.2163, 0.2125, 0.2869, 0.2124, 0.0, 0.0, 0.0, 0.0, 0.0, 0.0, 0.0, 0.0, 0.2163, 0.06287, 0.1456, 0.06299, 0.1456, 0.2126, 0.2163, 0.2125, 0.0, 0.0, 0.0, 0.0, 0.0, 0.0, 0.0, 0.0, 0.1456, 0.06299, 0.07496, 0.06314, 0.07496, 0.2128, 0.1456, 0.2126, 0.0, 0.0, 0.0, 0.0, 0.0, 0.0, 0.0, 0.0, 0.07496, 0.06314, 0.004301, 0.06333, 0.004301, 0.213, 0.07496, 0.2128, 0.9935, 0.06341, 0.9228, 0.06322, 0.9228, 0.2129, 0.9935, 0.213, 0.0, 0.0, 0.0, 0.0, 0.0, 0.0, 0.0, 0.0, 0.0, 0.0, 0.0, 0.0, 0.0, 0.0, 0.0, 0.0, 0.9935, 0.002963, 0.9228, 0.00278, 0.9228, 0.06322, 0.9935, 0.06341, 0.07496, 0.002694, 0.0043, 0.002882, 0.004301, 0.06333, 0.07496, 0.06314, 0.0, 0.0, 0.0, 0.0, 0.0, 0.0, 0.0, 0.0, 0.1456, 0.002541, 0.07496, 0.002694, 0.07496, 0.06314, 0.1456, 0.06299, 0.0, 0.0, 0.0, 0.0, 0.0, 0.0, 0.0, 0.0, 0.2163, 0.002423, 0.1456, 0.002541, 0.1456, 0.06299, 0.2163, 0.06287, 0.0, 0.0, 0.0, 0.0, 0.0, 0.0, 0.0, 0.0, 0.2869, 0.00234, 0.2163, 0.002423, 0.2163, 0.06287, 0.2869, 0.06278, 0.0, 0.0, 0.0, 0.0, 0.0, 0.0, 0.0, 0.0, 0.3576, 0.002293, 0.2869, 0.00234, 0.2869, 0.06278, 0.3576, 0.06273, 0.0, 0.0, 0.0, 0.0, 0.0, 0.0, 0.0, 0.0, 0.4282, 0.002249, 0.3576, 0.002293, 0.3576, 0.06273, 0.4282, 0.0627, 0.0, 0.0, 0.0, 0.0, 0.0, 0.0, 0.0, 0.0, 0.0, 0.0, 0.0, 0.0, 0.0, 0.0, 0.0, 0.0, 0.4989, 0.002254, 0.4282, 0.002249, 0.4282, 0.0627, 0.4989, 0.0627, 0.0, 0.0, 0.0, 0.0, 0.0, 0.0, 0.0, 0.0, 0.0, 0.0, 0.0, 0.0, 0.0, 0.0, 0.0, 0.0, 0.5695, 0.00227, 0.4989, 0.002254, 0.4989, 0.0627, 0.5695, 0.06272, 0.0, 0.0, 0.0, 0.0, 0.0, 0.0, 0.0, 0.0, 0.0, 0.0, 0.0, 0.0, 0.0, 0.0, 0.0, 0.0, 0.6402, 0.002323, 0.5695, 0.00227, 0.5695, 0.06272, 0.6402, 0.06277, 0.0, 0.0, 0.0, 0.0, 0.0, 0.0, 0.0, 0.0, 0.0, 0.0, 0.0, 0.0, 0.0, 0.0, 0.0, 0.0, 0.7109, 0.002391, 0.6402, 0.002323, 0.6402, 0.06277, 0.7109, 0.06284, 0.0, 0.0, 0.0, 0.0, 0.0, 0.0, 0.0, 0.0, 0.0, 0.0, 0.0, 0.0, 0.0, 0.0, 0.0, 0.0, 0.7815, 0.002492, 0.7109, 0.002391, 0.7109, 0.06284, 0.7815, 0.06294, 0.0, 0.0, 0.0, 0.0, 0.0, 0.0, 0.0, 0.0, 0.8522, 0.00262, 0.7815, 0.002492, 0.7815, 0.06294, 0.8522, 0.06307, 0.0, 0.0, 0.0, 0.0, 0.0, 0.0, 0.0, 0.0, 0.9228, 0.00278, 0.8522, 0.00262, 0.8522, 0.06307, 0.9228, 0.06322, 0.0, 0.0, 0.0, 0.0, 0.0, 0.0, 0.0, 0.0, 0.0, 0.0, 0.0, 0.0, 0.0, 0.0, 0.0, 0.0, 0.0, 0.0, 0.0, 0.0, 0.0, 0.0, 0.0, 0.0, 0.0, 0.0, 0.0, 0.0, 0.0, 0.0, 0.0, 0.0, 0.0, 0.0, 0.0, 0.0, 0.0, 0.0, 0.0, 0.0, 0.0, 0.0, 0.0, 0.0, 0.0, 0.0, 0.0, 0.0, 0.0, 0.0, 0.0, 0.0, 0.0, 0.0, 0.0, 0.0, 0.0, 0.0, 0.0, 0.0, 0.0, 0.0, 0.0, 0.0, 0.0, 0.0, 0.0, 0.0, 0.0, 0.0, 0.0, 0.0, 0.0, 0.0, 0.0, 0.0, 0.0, 0.0, 0.0, 0.0, 0.0, 0.0, 0.0, 0.0, 0.0, 0.0, 0.0, 0.0, 0.0, 0.0, 0.0, 0.0, 0.0, 0.0, 0.0, 0.0, 0.0, 0.0, 0.0, 0.0, 0.0, 0.0, 0.0, 0.0, 0.0, 0.0, 0.0, 0.0, 0.0, 0.0, 0.0, 0.0, 0.0, 0.0, 0.0, 0.0, 0.0, 0.0, 0.0, 0.0, 0.0, 0.0, 0.0, 0.0, 0.0, 0.0, 0.0, 0.0, 0.0, 0.0, 0.0, 0.0, 0.0, 0.0, 0.0, 0.0, 0.0, 0.0, 0.0, 0.0, 0.0, 0.0, 0.0, 0.0, 0.0, 0.0, 0.0, 0.0, 0.0, 0.0, 0.0, 0.0, 0.0, 0.0, 0.0, 0.0, 0.0, 0.0, 0.0, 0.0, 0.0, 0.0, 0.0, 0.0, 0.0, 0.0, 0.0, 0.0, 0.0, 0.0, 0.0, 0.0, 0.0, 0.0, 0.0, 0.0, 0.0, 0.0, 0.0, 0.0, 0.0, 0.0, 0.0, 0.0, 0.0, 0.0, 0.0, 0.0, 0.0, 0.0, 0.0, 0.0, 0.0, 0.0, 0.0, 0.0, 0.0, 0.0, 0.0, 0.0, 0.0, 0.0, 0.0, 0.0, 0.0, 0.0, 0.0, 0.0, 0.0, 0.0, 0.0, 0.0, 0.0, 0.0, 0.0, 0.0, 0.0, 0.0, 0.0, 0.0, 0.0, 0.0, 0.0, 0.0, 0.0, 0.0, 0.0, 0.0, 0.0, 0.0, 0.0, 0.0, 0.0, 0.0, 0.0, 0.0, 0.0, 0.0, 0.0, 0.0, 0.0, 0.0, 0.0, 0.0, 0.0, 0.0, 0.0, 0.0, 0.0, 0.0, 0.0, 0.0, 0.0, 0.0, 0.0, 0.0, 0.0, 0.0, 0.0, 0.0, 0.0, 0.0, 0.0, 0.0, 0.0, 0.0, 0.0, 0.0, 0.0, 0.0, 0.0, 0.0, 0.0, 0.0, 0.0, 0.0, 0.0, 0.0, 0.0, 0.0, 0.0, 0.0, 0.0, 0.0, 0.0, 0.0, 0.0, 0.0, 0.0, 0.0, 0.0, 0.0, 0.0, 0.0, 0.0, 0.0, 0.0, 0.0, 0.0, 0.0, 0.0, 0.0, 0.0, 0.0, 0.9228, 0.2642, 0.8522, 0.2641, 0.8522, 0.7892, 0.9228, 0.7894, 0.0, 0.0, 0.0, 0.0, 0.0, 0.0, 0.0, 0.0, 0.8522, 0.2641, 0.7815, 0.2639, 0.7815, 0.7891, 0.8522, 0.7892, 0.0, 0.0, 0.0, 0.0, 0.0, 0.0, 0.0, 0.0, 0.7815, 0.2639, 0.7109, 0.2638, 0.7109, 0.789, 0.7815, 0.7891, 0.0, 0.0, 0.0, 0.0, 0.0, 0.0, 0.0, 0.0, 0.0, 0.0, 0.0, 0.0, 0.0, 0.0, 0.0, 0.0, 0.7109, 0.2638, 0.6402, 0.2638, 0.6402, 0.789, 0.7109, 0.789, 0.0, 0.0, 0.0, 0.0, 0.0, 0.0, 0.0, 0.0, 0.0, 0.0, 0.0, 0.0, 0.0, 0.0, 0.0, 0.0, 0.6402, 0.2638, 0.5695, 0.2637, 0.5695, 0.7889, 0.6402, 0.789, 0.0, 0.0, 0.0, 0.0, 0.0, 0.0, 0.0, 0.0, 0.0, 0.0, 0.0, 0.0, 0.0, 0.0, 0.0, 0.0, 0.5695, 0.2637, 0.4989, 0.2637, 0.4989, 0.7889, 0.5695, 0.7889, 0.0, 0.0, 0.0, 0.0, 0.0, 0.0, 0.0, 0.0, 0.0, 0.0, 0.0, 0.0, 0.0, 0.0, 0.0, 0.0, 0.4989, 0.2637, 0.4282, 0.2637, 0.4282, 0.7889, 0.4989, 0.7889, 0.0, 0.0, 0.0, 0.0, 0.0, 0.0, 0.0, 0.0, 0.0, 0.0, 0.0, 0.0, 0.0, 0.0, 0.0, 0.0, 0.4282, 0.2637, 0.3576, 0.2637, 0.3576, 0.7889, 0.4282, 0.7889, 0.0, 0.0, 0.0, 0.0, 0.0, 0.0, 0.0, 0.0, 0.3576, 0.2637, 0.2869, 0.2638, 0.2869, 0.789, 0.3576, 0.7889, 0.0, 0.0, 0.0, 0.0, 0.0, 0.0, 0.0, 0.0, 0.2869, 0.2638, 0.2163, 0.2639, 0.2163, 0.7891, 0.2869, 0.789, 0.0, 0.0, 0.0, 0.0, 0.0, 0.0, 0.0, 0.0, 0.2163, 0.2639, 0.1456, 0.264, 0.1456, 0.7892, 0.2163, 0.7891, 0.0, 0.0, 0.0, 0.0, 0.0, 0.0, 0.0, 0.0, 0.1456, 0.264, 0.07496, 0.2642, 0.07496, 0.7894, 0.1456, 0.7892, 0.0, 0.0, 0.0, 0.0, 0.0, 0.0, 0.0, 0.0, 0.07496, 0.2642, 0.004301, 0.2643, 0.004302, 0.7896, 0.07496, 0.7894, 0.9935, 0.2644, 0.9228, 0.2642, 0.9228, 0.7894, 0.9935, 0.7896, 0.0, 0.0, 0.0, 0.0, 0.0, 0.0, 0.0, 0.0, 0.0, 0.0, 0.0, 0.0, 0.0, 0.0, 0.0, 0.0, 0.0, 0.0, 0.0, 0.0, 0.0, 0.0, 0.0, 0.0, 0.0, 0.0, 0.0, 0.0, 0.0, 0.0, 0.0, 0.0, 0.0, 0.0, 0.0, 0.0, 0.0, 0.0, 0.0, 0.0, 0.0, 0.0, 0.0, 0.0, 0.0, 0.0, 0.0, 0.0, 0.0, 0.0, 0.0, 0.0, 0.0, 0.0, 0.0, 0.0, 0.0, 0.0, 0.0, 0.0, 0.0, 0.0, 0.0, 0.0, 0.0, 0.0, 0.0, 0.0, 0.0, 0.0, 0.0, 0.0, 0.0, 0.0, 0.0, 0.0, 0.0, 0.0, 0.0, 0.0, 0.0, 0.0, 0.0, 0.0, 0.0, 0.0, 0.0, 0.0, 0.0, 0.0, 0.0, 0.0, 0.0, 0.0, 0.0, 0.0, 0.0, 0.0, 0.0, 0.0, 0.0, 0.0, 0.0, 0.0, 0.0, 0.0, 0.0, 0.0, 0.0, 0.0, 0.0, 0.0, 0.0, 0.0, 0.0, 0.0, 0.0, 0.0, 0.0, 0.0, 0.0, 0.0, 0.0, 0.0, 0.0, 0.0, 0.0, 0.0, 0.0, 0.0, 0.0, 0.0, 0.0, 0.0, 0.0, 0.0, 0.0, 0.0, 0.0, 0.0, 0.0, 0.0, 0.0, 0.0, 0.0, 0.0, 0.0, 0.0, 0.0, 0.0, 0.0, 0.0, 0.0, 0.0, 0.0, 0.0, 0.0, 0.0, 0.0, 0.0, 0.0, 0.0, 0.0, 0.0, 0.0, 0.0, 0.0, 0.0, 0.0, 0.0, 0.0, 0.0, 0.0, 0.0, 0.0, 0.0, 0.0, 0.0, 0.0, 0.0, 0.0, 0.0, 0.0, 0.0, 0.0, 0.0, 0.0, 0.0, 0.0, 0.0, 0.0, 0.0, 0.0, 0.0, 0.0, 0.0, 0.0, 0.0, 0.0, 0.0, 0.0, 0.0, 0.0, 0.0, 0.0, 0.0, 0.0, 0.0, 0.0, 0.0, 0.0, 0.0, 0.0, 0.0, 0.0, 0.0, 0.0, 0.0, 0.0, 0.0, 0.0, 0.0, 0.0, 0.0, 0.0, 0.0, 0.0, 0.0, 0.0, 0.0, 0.0, 0.0, 0.0, 0.0, 0.0, 0.0, 0.0, 0.0, 0.0, 0.0, 0.0, 0.0, 0.0, 0.0, 0.0, 0.0, 0.0, 0.0, 0.0, 0.0, 0.0, 0.0, 0.0, 0.0, 0.0, 0.0, 0.0, 0.0, 0.0, 0.0, 0.0, 0.0, 0.0, 0.0, 0.0, 0.0, 0.0, 0.0, 0.0, 0.0, 0.0, 0.0, 0.0, 0.0, 0.0, 0.0, 0.0, 0.0, 0.0, 0.0, 0.0, 0.0, 0.0, 0.0, 0.0, 0.0, 0.0, 0.0, 0.0, 0.0, 0.0, 0.0, 0.0, 0.0, 0.0, 0.0, 0.0, 0.0, 0.0, 0.0, 0.0, 0.0, 0.0, 0.0, 0.0, 0.0, 0.0, 0.0, 0.0, 0.0, 0.0, 0.0, 0.0, 0.0, 0.0, 0.0, 0.0, 0.0, 0.0, 0.0, 0.0, 0.0, 0.0, 0.0, 0.0, 0.0, 0.0, 0.0, 0.0, 0.0, 0.0, 0.0, 0.0, 0.0, 0.0, 0.0, 0.0, 0.0, 0.0, 0.0, 0.0, 0.0, 0.0, 0.0, 0.0, 0.0, 0.0, 0.0, 0.0, 0.0, 0.0, 0.0, 0.0, 0.0, 0.0, 0.0, 0.0, 0.0, 0.0, 0.0, 0.0, 0.0, 0.0, 0.0, 0.0, 0.0, 0.0, 0.0, 0.0, 0.0, 0.0, 0.0, 0.0, 0.0, 0.0, 0.0, 0.0, 0.0, 0.0, 0.0, 0.0, 0.0, 0.0, 0.0, 0.0, 0.0, 0.0, 0.0, 0.0, 0.0, 0.0, 0.0, 0.0, 0.0, 0.0, 0.0, 0.0, 0.0, 0.0, 0.0, 0.0, 0.0, 0.0, 0.0, 0.0, 0.0, 0.0, 0.0, 0.0, 0.0, 0.0, 0.0, 0.0, 0.0, 0.0, 0.0, 0.0, 0.0, 0.0, 0.0, 0.0, 0.0, 0.0, 0.0, 0.0, 0.0, 0.0, 0.0, 0.0, 0.0, 0.0, 0.0, 0.0, 0.0, 0.0, 0.0, 0.0, 0.0, 0.0, 0.0, 0.0, 0.0, 0.0, 0.0, 0.0, 0.0, 0.0, 0.0, 0.0, 0.0, 0.0, 0.0, 0.0, 0.0, 0.0, 0.0, 0.0, 0.0, 0.0, 0.0, 0.0, 0.0, 0.0, 0.0, 0.0, 0.0, 0.0, 0.0, 0.0, 0.0, 0.0, 0.0, 0.0, 0.0, 0.0, 0.0, 0.0, 0.0, 0.0, 0.0, 0.0, 0.0, 0.0, 0.0, 0.0, 0.0, 0.0, 0.0, 0.0, 0.0, 0.0, 0.0, 0.0, 0.0, 0.0, 0.0, 0.0, 0.0, 0.0, 0.0, 0.0, 0.0, 0.0, 0.0, 0.0, 0.0, 0.0, 0.0, 0.0, 0.0, 0.0, 0.0, 0.0, 0.0, 0.0, 0.0, 0.0, 0.0, 0.0, 0.0, 0.0, 0.0, 0.0, 0.0, 0.0, 0.0, 0.0, 0.0, 0.9935, 0.213, 0.9228, 0.2129, 0.9228, 0.2642, 0.9935, 0.2644, 0.07496, 0.2128, 0.004301, 0.213, 0.004301, 0.2643, 0.07496, 0.2642, 0.0, 0.0, 0.0, 0.0, 0.0, 0.0, 0.0, 0.0, 0.1456, 0.2126, 0.07496, 0.2128, 0.07496, 0.2642, 0.1456, 0.264, 0.0, 0.0, 0.0, 0.0, 0.0, 0.0, 0.0, 0.0, 0.2163, 0.2125, 0.1456, 0.2126, 0.1456, 0.264, 0.2163, 0.2639, 0.0, 0.0, 0.0, 0.0, 0.0, 0.0, 0.0, 0.0, 0.2869, 0.2124, 0.2163, 0.2125, 0.2163, 0.2639, 0.2869, 0.2638, 0.0, 0.0, 0.0, 0.0, 0.0, 0.0, 0.0, 0.0, 0.3576, 0.2124, 0.2869, 0.2124, 0.2869, 0.2638, 0.3576, 0.2637, 0.0, 0.0, 0.0, 0.0, 0.0, 0.0, 0.0, 0.0, 0.4282, 0.2123, 0.3576, 0.2124, 0.3576, 0.2637, 0.4282, 0.2637, 0.0, 0.0, 0.0, 0.0, 0.0, 0.0, 0.0, 0.0, 0.0, 0.0, 0.0, 0.0, 0.0, 0.0, 0.0, 0.0, 0.4989, 0.2123, 0.4282, 0.2123, 0.4282, 0.2637, 0.4989, 0.2637, 0.0, 0.0, 0.0, 0.0, 0.0, 0.0, 0.0, 0.0, 0.0, 0.0, 0.0, 0.0, 0.0, 0.0, 0.0, 0.0, 0.5695, 0.2124, 0.4989, 0.2123, 0.4989, 0.2637, 0.5695, 0.2637, 0.0, 0.0, 0.0, 0.0, 0.0, 0.0, 0.0, 0.0, 0.0, 0.0, 0.0, 0.0, 0.0, 0.0, 0.0, 0.0, 0.6402, 0.2124, 0.5695, 0.2124, 0.5695, 0.2637, 0.6402, 0.2638, 0.0, 0.0, 0.0, 0.0, 0.0, 0.0, 0.0, 0.0, 0.0, 0.0, 0.0, 0.0, 0.0, 0.0, 0.0, 0.0, 0.7109, 0.2125, 0.6402, 0.2124, 0.6402, 0.2638, 0.7109, 0.2638, 0.0, 0.0, 0.0, 0.0, 0.0, 0.0, 0.0, 0.0, 0.0, 0.0, 0.0, 0.0, 0.0, 0.0, 0.0, 0.0, 0.7815, 0.2126, 0.7109, 0.2125, 0.7109, 0.2638, 0.7815, 0.2639, 0.0, 0.0, 0.0, 0.0, 0.0, 0.0, 0.0, 0.0, 0.8522, 0.2127, 0.7815, 0.2126, 0.7815, 0.2639, 0.8522, 0.2641, 0.0, 0.0, 0.0, 0.0, 0.0, 0.0, 0.0, 0.0, 0.9228, 0.2129, 0.8522, 0.2127, 0.8522, 0.2641, 0.9228, 0.2642, 0.0, 0.0, 0.0, 0.0, 0.0, 0.0, 0.0, 0.0, 0.0, 0.0, 0.0, 0.0, 0.0, 0.0, 0.0, 0.0, 0.0, 0.0, 0.0, 0.0, 0.0, 0.0, 0.0, 0.0, 0.0, 0.0, 0.0, 0.0, 0.0, 0.0, 0.0, 0.0, 0.0, 0.0, 0.0, 0.0, 0.0, 0.0, 0.0, 0.0, 0.0, 0.0, 0.0, 0.0, 0.0, 0.0, 0.0, 0.0, 0.0, 0.0, 0.0, 0.0, 0.0, 0.0, 0.0, 0.0, 0.0, 0.0, 0.0, 0.0, 0.0, 0.0, 0.0, 0.0, 0.0, 0.0, 0.0, 0.0, 0.0, 0.0, 0.0, 0.0, 0.0, 0.0, 0.0, 0.0, 0.0, 0.0, 0.0, 0.0, 0.0, 0.0, 0.0, 0.0, 0.0, 0.0, 0.0, 0.0, 0.0, 0.0, 0.0, 0.0, 0.0, 0.0, 0.0, 0.0, 0.0, 0.0, 0.0, 0.0, 0.0, 0.0, 0.0, 0.0, 0.0, 0.0, 0.0, 0.0, 0.0, 0.0, 0.0, 0.0, 0.0, 0.0, 0.0, 0.0, 0.0, 0.0, 0.0, 0.0, 0.0, 0.0, 0.0, 0.0, 0.0, 0.0, 0.0, 0.0, 0.0, 0.0, 0.0, 0.0, 0.0, 0.0, 0.0, 0.0, 0.0, 0.0, 0.0, 0.0, 0.0, 0.0, 0.0, 0.0, 0.0, 0.0, 0.0, 0.0, 0.0, 0.0, 0.0, 0.0, 0.0, 0.0, 0.0, 0.0, 0.0, 0.0, 0.0, 0.0, 0.0, 0.0, 0.0, 0.0, 0.0, 0.0, 0.0, 0.0, 0.0, 0.0, 0.0, 0.0, 0.0, 0.0, 0.0, 0.0, 0.0, 0.0, 0.0, 0.0, 0.0, 0.0, 0.0, 0.0, 0.0, 0.0, 0.0, 0.0, 0.0, 0.0, 0.0, 0.0, 0.0, 0.0, 0.0, 0.0, 0.0, 0.0, 0.0, 0.0, 0.0, 0.0, 0.0, 0.0, 0.0, 0.0, 0.0, 0.0, 0.0, 0.0, 0.0, 0.0, 0.0, 0.0, 0.0, 0.0, 0.0, 0.0, 0.0, 0.0, 0.0, 0.0, 0.0, 0.0, 0.0, 0.0, 0.0, 0.0, 0.0, 0.0, 0.0, 0.0, 0.0, 0.0, 0.0, 0.0, 0.0, 0.0, 0.0, 0.0, 0.0, 0.0, 0.0, 0.0, 0.0, 0.0, 0.0, 0.0, 0.0, 0.0, 0.0, 0.0, 0.0, 0.0, 0.0, 0.0, 0.0, 0.0, 0.0, 0.0, 0.0, 0.0, 0.0, 0.0, 0.0, 0.0, 0.0, 0.0, 0.0, 0.0, 0.0, 0.0, 0.0, 0.0, 0.0, 0.0, 0.0, 0.0, 0.0, 0.0, 0.0, 0.0, 0.0, 0.0, 0.0, 0.0, 0.0, 0.0, 0.0, 0.0, 0.0, 0.0, 0.0, 0.0, 0.0, 0.0, 0.0, 0.0, 0.0, 0.0, 0.0, 0.0, 0.0, 0.0, 0.0, 0.0, 0.0, 0.0, 0.0, 0.0, 0.0, 0.0, 0.0, 0.0, 0.0, 0.0, 0.0, 0.0, 0.0, 0.0, 0.0, 0.0, 0.0, 0.0, 0.0, 0.0, 0.0, 0.0, 0.0, 0.0, 0.0, 0.0, 0.0, 0.0, 0.0, 0.0, 0.0, 0.0, 0.0, 0.0, 0.0, 0.0, 0.0, 0.0, 0.0, 0.0, 0.0, 0.0, 0.0, 0.0, 0.0, 0.0, 0.0, 0.0, 0.0, 0.0, 0.0, 0.0, 0.0, 0.0, 0.0, 0.0, 0.0, 0.0, 0.0, 0.0, 0.0, 0.0, 0.0, 0.0, 0.0, 0.0, 0.0, 0.0, 0.0, 0.0, 0.0, 0.0, 0.0, 0.0, 0.0, 0.0, 0.0, 0.0, 0.0, 0.0, 0.0, 0.0, 0.0, 0.0, 0.0, 0.0, 0.0, 0.0, 0.0, 0.0, 0.0, 0.0, 0.0, 0.0, 0.0, 0.0, 0.0, 0.0, 0.0, 0.0, 0.0, 0.0, 0.0, 0.0, 0.0, 0.0, 0.0, 0.0, 0.0, 0.0, 0.0, 0.0, 0.0, 0.0, 0.0, 0.0, 0.0, 0.0, 0.0, 0.0, 0.0, 0.0, 0.0, 0.0, 0.0, 0.0, 0.0, 0.0, 0.0, 0.0, 0.0, 0.0, 0.0, 0.0, 0.0, 0.0, 0.0, 0.0, 0.0, 0.0, 0.0, 0.0, 0.0, 0.0, 0.0, 0.0, 0.0, 0.0, 0.0, 0.0, 0.0, 0.0, 0.0, 0.0, 0.0, 0.0, 0.0, 0.0, 0.0, 0.0, 0.0, 0.0, 0.0, 0.0, 0.0, 0.0, 0.0, 0.0, 0.0, 0.0, 0.0, 0.0, 0.0, 0.0, 0.0, 0.0, 0.0, 0.0, 0.0, 0.0, 0.0, 0.0, 0.0, 0.0, 0.0, 0.0, 0.0, 0.0, 0.0, 0.0, 0.0, 0.0, 0.0, 0.0, 0.0, 0.0, 0.0, 0.0, 0.0, 0.0, 0.0, 0.0, 0.0, 0.0, 0.0, 0.0, 0.0, 0.0, 0.0, 0.0, 0.0, 0.0, 0.0, 0.0, 0.0, 0.0, 0.0, 0.0, 0.0, 0.0, 0.0, 0.0, 0.0, 0.0, 0.0, 0.0, 0.0, 0.0, 0.0, 0.0, 0.0, 0.0, 0.0, 0.0, 0.0, 0.0, 0.0, 0.0, 0.0, 0.0, 0.0, 0.0, 0.0, 0.0, 0.0, 0.0, 0.0, 0.0, 0.0, 0.0, 0.0, 0.0, 0.0, 0.0, 0.0, 0.0, 0.0, 0.0, 0.0, 0.0, 0.0, 0.0, 0.0, 0.0, 0.0, 0.0, 0.0, 0.0, 0.0, 0.0, 0.0, 0.0, 0.0, 0.0, 0.0, 0.0, 0.0, 0.0, 0.0, 0.0, 0.0, 0.0, 0.0, 0.0, 0.0, 0.0, 0.0, 0.0, 0.0, 0.0, 0.0, 0.0, 0.0, 0.0, 0.0, 0.0, 0.0, 0.0, 0.0, 0.0, 0.0, 0.0, 0.0, 0.0, 0.0, 0.0, 0.0, 0.0, 0.0, 0.0, 0.0, 0.0, 0.0, 0.0, 0.0, 0.0, 0.0, 0.0, 0.0, 0.0, 0.0, 0.0, 0.0, 0.0, 0.0, 0.0, 0.0, 0.0, 0.0, 0.0, 0.0, 0.0, 0.0, 0.0, 0.0, 0.0, 0.0, 0.0, 0.0, 0.0, 0.0, 0.0, 0.0, 0.0, 0.0, 0.0, 0.0, 0.0, 0.0, 0.0, 0.0, 0.0, 0.0, 0.0, 0.0, 0.0, 0.0, 0.0, 0.0, 0.0, 0.0, 0.0, 0.0, 0.0, 0.0, 0.0, 0.0, 0.0, 0.0, 0.0, 0.0, 0.0, 0.0, 0.0, 0.0, 0.0, 0.0, 0.0, 0.0, 0.0, 0.0, 0.0, 0.0, 0.0, 0.0, 0.0, 0.0, 0.0, 0.0, 0.0, 0.0, 0.0, 0.0, 0.0, 0.0, 0.0, 0.0, 0.0, 0.0, 0.0, 0.0, 0.0, 0.0, 0.0, 0.0, 0.0, 0.0, 0.0, 0.0, 0.0, 0.0, 0.0, 0.0, 0.0, 0.0, 0.0, 0.0, 0.0, 0.0, 0.0, 0.0, 0.0, 0.0, 0.0, 0.0, 0.0, 0.0, 0.0, 0.0, 0.0, 0.0, 0.0, 0.0, 0.0, 0.0, 0.0, 0.0, 0.0, 0.0, 0.0, 0.0, 0.0, 0.0, 0.0, 0.0, 0.0, 0.0, 0.0, 0.0, 0.0, 0.0, 0.0, 0.0, 0.0, 0.0, 0.0, 0.0, 0.0, 0.0, 0.0, 0.0, 0.0, 0.0, 0.0, 0.0, 0.0, 0.0, 0.0, 0.0, 0.0, 0.0, 0.0, 0.0, 0.0, 0.0, 0.0, 0.0, 0.0, 0.0, 0.0, 0.0, 0.0, 0.0, 0.0, 0.0, 0.0, 0.0, 0.0, 0.0, 0.0, 0.0, 0.0, 0.0, 0.0, 0.0, 0.0, 0.0, 0.0, 0.0, 0.0, 0.0, 0.0, 0.0, 0.0, 0.0, 0.0, 0.0, 0.0, 0.0, 0.0, 0.0, 0.0, 0.0, 0.0, 0.0, 0.0, 0.0, 0.0, 0.0, 0.0, 0.0, 0.0, 0.0, 0.0, 0.0, 0.0, 0.0, 0.0, 0.0, 0.0, 0.0, 0.0, 0.0, 0.0, 0.0, 0.0, 0.0, 0.0, 0.0, 0.0, 0.0, 0.0, 0.0, 0.0, 0.0, 0.0, 0.0, 0.0, 0.0, 0.0, 0.0, 0.0, 0.0, 0.0, 0.0, 0.0, 0.0, 0.0, 0.0, 0.0, 0.0, 0.0, 0.0, 0.0, 0.0, 0.0, 0.0, 0.0, 0.0, 0.0, 0.0, 0.0, 0.0, 0.0, 0.0, 0.0, 0.0, 0.0, 0.0, 0.0, 0.0, 0.0, 0.0, 0.0, 0.0, 0.0, 0.0, 0.0, 0.0, 0.0, 0.0, 0.0, 0.0, 0.0, 0.0, 0.0, 0.0, 0.0, 0.0, 0.0, 0.0, 0.0, 0.0, 0.0, 0.0, 0.0, 0.0, 0.0, 0.0, 0.0, 0.0, 0.0, 0.0, 0.0, 0.0, 0.0, 0.0, 0.0, 0.0, 0.0, 0.0, 0.0, 0.0, 0.0, 0.0, 0.0, 0.0, 0.0, 0.0, 0.0, 0.0, 0.0, 0.0, 0.0, 0.0, 0.0, 0.0, 0.0, 0.0, 0.0, 0.0, 0.0, 0.0, 0.0, 0.0, 0.0, 0.0, 0.0, 0.0, 0.0, 0.0, 0.0, 0.0, 0.0, 0.0, 0.0, 0.0, 0.0, 0.0, 0.0, 0.0, 0.0, 0.0, 0.0, 0.0, 0.0, 0.0, 0.0, 0.0, 0.0, 0.0, 0.0, 0.0, 0.0, 0.0, 0.0, 0.0, 0.0, 0.0, 0.0, 0.0, 0.0, 0.0, 0.0, 0.0, 0.0, 0.0, 0.0, 0.0, 0.0, 0.0, 0.0, 0.0, 0.0, 0.0, 0.0, 0.0, 0.0, 0.0, 0.0, 0.0, 0.0, 0.0, 0.0, 0.0, 0.0, 0.0, 0.0, 0.0, 0.0, 0.0, 0.0, 0.0, 0.0, 0.0, 0.0, 0.0, 0.0, 0.0, 0.0, 0.0, 0.0, 0.0, 0.0, 0.0, 0.0, 0.0, 0.0, 0.0, 0.0, 0.0, 0.0, 0.0, 0.0, 0.0, 0.0, 0.0, 0.0, 0.0, 0.0, 0.0, 0.0, 0.0, 0.0, 0.0, 0.0, 0.0, 0.0, 0.0, 0.0, 0.0, 0.0, 0.0, 0.0, 0.0, 0.0, 0.0, 0.0, 0.0, 0.0, 0.0, 0.0, 0.0, 0.0, 0.0, 0.0, 0.0, 0.0, 0.0, 0.0, 0.0, 0.0, 0.0, 0.0, 0.0, 0.0, 0.0, 0.0, 0.0, 0.0, 0.0, 0.0, 0.0, 0.0, 0.0, 0.0, 0.0, 0.0, 0.0, 0.0, 0.0, 0.0, 0.0, 0.0, 0.0, 0.0, 0.0, 0.0, 0.0, 0.0, 0.0, 0.0, 0.0, 0.0, 0.0, 0.0, 0.0, 0.0, 0.0, 0.0, 0.0, 0.0, 0.0, 0.0, 0.0, 0.0, 0.0, 0.0, 0.0, 0.0, 0.0, 0.0, 0.0, 0.0, 0.0, 0.0, 0.0, 0.0, 0.0, 0.0, 0.0, 0.0, 0.0, 0.0, 0.0, 0.0, 0.0, 0.0, 0.0, 0.0, 0.0, 0.0, 0.0, 0.0, 0.0, 0.0, 0.0, 0.0, 0.0, 0.0, 0.0, 0.0, 0.0, 0.0, 0.0, 0.0, 0.0, 0.0, 0.0, 0.0, 0.0, 0.0, 0.0, 0.0, 0.0, 0.0, 0.0, 0.0, 0.0, 0.0, 0.0, 0.0, 0.0, 0.0, 0.0, 0.0, 0.0, 0.0, 0.0, 0.0, 0.0, 0.0, 0.0, 0.0, 0.0, 0.0, 0.0, 0.0, 0.0, 0.0, 0.0, 0.0, 0.0, 0.0, 0.0, 0.0, 0.0, 0.0, 0.0, 0.0, 0.0, 0.0, 0.0, 0.0, 0.0, 0.0, 0.0, 0.0, 0.0, 0.0, 0.0, 0.0, 0.0, 0.0, 0.0, 0.0, 0.0, 0.0, 0.0, 0.0, 0.0, 0.0, 0.0, 0.0, 0.0, 0.0, 0.0, 0.0, 0.0, 0.0, 0.0, 0.0, 0.0, 0.0, 0.0, 0.0, 0.0, 0.0, 0.0, 0.0, 0.0, 0.0, 0.0, 0.0, 0.0, 0.0, 0.0, 0.0, 0.0, 0.0, 0.0, 0.0, 0.0, 0.0, 0.0, 0.0, 0.0, 0.0, 0.0, 0.0, 0.0, 0.0, 0.0, 0.0, 0.0, 0.0, 0.0, 0.0, 0.0, 0.0, 0.0, 0.0, 0.0, 0.0, 0.0, 0.0, 0.0, 0.0, 0.0, 0.0, 0.0, 0.0, 0.0, 0.0, 0.0, 0.0, 0.0, 0.0, 0.0, 0.0, 0.0, 0.0, 0.0, 0.0, 0.0, 0.0, 0.0, 0.0, 0.0, 0.0, 0.0, 0.0, 0.0, 0.0, 0.0, 0.0, 0.0, 0.0, 0.0, 0.0, 0.0, 0.0, 0.0, 0.0, 0.0, 0.0, 0.0, 0.0, 0.0, 0.0, 0.0, 0.0, 0.0, 0.0, 0.0, 0.0, 0.0, 0.0, 0.0, 0.0, 0.0, 0.0, 0.0, 0.0, 0.0, 0.0, 0.0, 0.0, 0.0, 0.0, 0.0, 0.0, 0.0, 0.0, 0.0, 0.0, 0.0, 0.0, 0.0, 0.0, 0.0, 0.0, 0.0, 0.0, 0.0, 0.0, 0.0, 0.0, 0.0, 0.0, 0.0, 0.0, 0.0, 0.0, 0.0, 0.0, 0.0, 0.0, 0.0, 0.0, 0.0, 0.0, 0.0, 0.0, 0.0, 0.0, 0.0, 0.0, 0.0, 0.0, 0.0, 0.0, 0.0, 0.0, 0.0, 0.0, 0.0, 0.0, 0.0, 0.0, 0.0, 0.0, 0.0, 0.0, 0.0, 0.0, 0.0, 0.0, 0.0, 0.0, 0.0, 0.0, 0.0, 0.0, 0.0, 0.0, 0.0, 0.0, 0.0, 0.0, 0.0, 0.0, 0.0, 0.0, 0.0, 0.0, 0.0, 0.0, 0.0, 0.0, 0.0, 0.0, 0.0, 0.0, 0.0, 0.0, 0.0, 0.0, 0.0, 0.0, 0.0, 0.0, 0.0, 0.0, 0.0, 0.0, 0.0, 0.0, 0.0, 0.0, 0.0, 0.0, 0.0, 0.0, 0.0, 0.0, 0.0, 0.0, 0.0, 0.0, 0.0, 0.0, 0.0, 0.0, 0.0, 0.0, 0.0, 0.0, 0.0, 0.0, 0.0, 0.0, 0.0, 0.0, 0.0, 0.0, 0.0, 0.0, 0.0, 0.0, 0.0, 0.0, 0.0, 0.0, 0.0, 0.0, 0.0, 0.0, 0.0, 0.0, 0.0, 0.0, 0.0, 0.0, 0.0, 0.0, 0.0, 0.0, 0.0, 0.0, 0.0, 0.0, 0.0, 0.0, 0.0, 0.0, 0.0, 0.0, 0.0, 0.0, 0.0, 0.0, 0.0, 0.0, 0.0, 0.0, 0.0, 0.0, 0.0, 0.0, 0.0, 0.0, 0.0, 0.0, 0.0, 0.0, 0.0, 0.0, 0.0, 0.0, 0.0, 0.0, 0.0, 0.0, 0.0, 0.0, 0.0, 0.0, 0.0, 0.0, 0.0, 0.0, 0.0, 0.0, 0.0, 0.0, 0.0, 0.0, 0.0, 0.0, 0.0, 0.0, 0.0, 0.0, 0.0, 0.0, 0.0, 0.0, 0.0, 0.0, 0.0, 0.0, 0.0, 0.0, 0.0, 0.0, 0.0, 0.0, 0.0, 0.0, 0.0, 0.0, 0.0, 0.0, 0.0, 0.0, 0.0, 0.0, 0.0, 0.0, 0.0, 0.0, 0.0, 0.0, 0.0, 0.0, 0.0, 0.0, 0.0, 0.0, 0.0, 0.0, 0.0, 0.0, 0.0, 0.0, 0.0, 0.0, 0.0, 0.0, 0.0, 0.0, 0.0, 0.0, 0.0, 0.0, 0.0, 0.0, 0.0, 0.0, 0.0, 0.0, 0.0, 0.0, 0.0, 0.0, 0.0, 0.0, 0.0, 0.0, 0.0, 0.0, 0.0, 0.0, 0.0, 0.0, 0.0, 0.0, 0.0, 0.0, 0.0, 0.0, 0.0, 0.0, 0.0, 0.0, 0.0, 0.0, 0.0, 0.0, 0.0, 0.0, 0.0, 0.0, 0.0, 0.0, 0.0, 0.0, 0.0, 0.0, 0.0, 0.0, 0.0, 0.0, 0.0, 0.0, 0.0, 0.0, 0.0, 0.0, 0.0, 0.0, 0.0, 0.0, 0.0, 0.0, 0.0, 0.0, 0.0, 0.0, 0.0, 0.0, 0.0, 0.0, 0.0, 0.0, 0.0, 0.0, 0.0, 0.0, 0.0, 0.0, 0.0, 0.0, 0.0, 0.0, 0.0, 0.0, 0.0, 0.0, 0.0, 0.0, 0.0, 0.0, 0.0, 0.0, 0.0, 0.0, 0.0, 0.0, 0.0, 0.0, 0.0, 0.0, 0.0, 0.0, 0.0, 0.0, 0.0, 0.0, 0.0, 0.0, 0.0, 0.0, 0.0, 0.0, 0.0, 0.0, 0.0, 0.0, 0.0, 0.0, 0.0, 0.0, 0.0, 0.0, 0.0, 0.0, 0.0, 0.0, 0.0, 0.0, 0.0, 0.0, 0.0, 0.0, 0.0, 0.0, 0.0, 0.0, 0.0, 0.0, 0.0, 0.0, 0.0, 0.0, 0.0, 0.0, 0.0, 0.0, 0.0, 0.0, 0.0, 0.0, 0.0, 0.0, 0.0, 0.0, 0.0, 0.0, 0.0, 0.0, 0.0, 0.0, 0.0, 0.0, 0.0, 0.0, 0.0, 0.0, 0.0, 0.0, 0.0, 0.0, 0.0, 0.0, 0.0, 0.0, 0.0, 0.0, 0.0, 0.0, 0.0, 0.0])
me_circle.materials.append(mat_material_001)
me_circle.materials.append(mat_material_002)
me_circle.update()

# ---- objects
ob_circle = bpy.data.objects.new('Circle', me_circle)

# ---- transforms, parenting, visibility, modifiers, constraints
ob_circle.location = (0.0, 0.0, 0.0)
ob_circle.scale = (0.04, 0.04, 1.0)
_vg = ob_circle.vertex_groups.new(name='Group')
_m = ob_circle.modifiers.new('Subdivision', 'SUBSURF')
_m.levels = 2

# ---- collection membership
col_collection.objects.link(ob_circle)

# ---- scene / render settings (as saved in the file)
scene.frame_start = 1; scene.frame_end = 250; scene.frame_set(218)
scene.render.engine = 'BLENDER_EEVEE_NEXT'
scene.cycles.sampling_pattern = 'TABULATED_SOBOL'
scene.cycles.use_light_tree = False
scene.view_settings.view_transform = 'Filmic'
bpy.context.view_layer.update()

# ---- added for rendering (the .blend has no active camera and no usable light): camera, sun
cam_auto = bpy.data.cameras.new('AutoCamera')
cam_auto.lens = 50.0
cam_auto.sensor_width = 36.0
cam_auto.clip_end = 1000.0
ob_auto_camera = bpy.data.objects.new('AutoCamera', cam_auto)
scene.collection.objects.link(ob_auto_camera)
ob_auto_camera.location = (0.20087, -0.222054, 0.198036)
ob_auto_camera.rotation_euler = (1.09748, -7.21219e-08, 0.694738)
scene.camera = ob_auto_camera
light_auto_sun = bpy.data.lights.new('AutoSun', 'SUN')
light_auto_sun.energy = 3.0
light_auto_sun.angle = 0.0523599
ob_auto_sun = bpy.data.objects.new('AutoSun', light_auto_sun)
scene.collection.objects.link(ob_auto_sun)
ob_auto_sun.rotation_euler = (0.872665, 0.174533, 0.523599)
bpy.context.view_layer.update()

